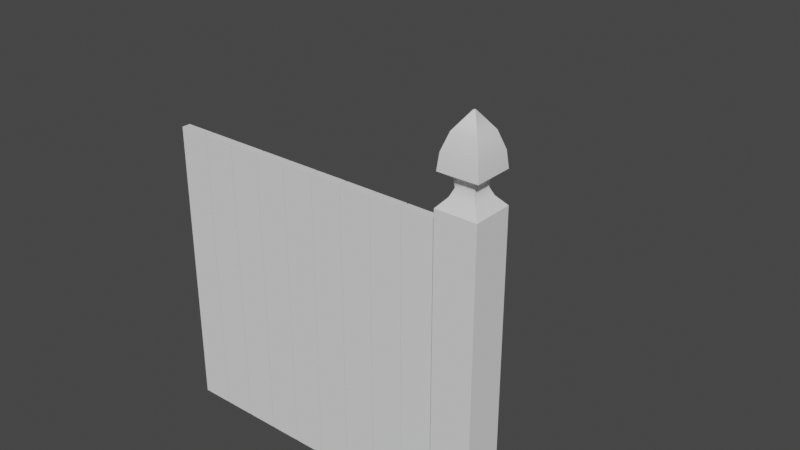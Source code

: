 # Source: Prototype_Models.blend  (saved by Blender 2.80.75; exported with 4.5.12 LTS)
import bpy
from mathutils import Matrix  # noqa: F401  (used for matrix-valued properties, if any)

bpy.ops.wm.read_factory_settings(use_empty=True)
scene = bpy.context.scene
scene.name = 'Scene'

# ---- collections
col_collection = bpy.data.collections.new('Collection'); scene.collection.children.link(col_collection)

# ---- materials (node trees are filled in below, after node groups)
mat_water_drop = bpy.data.materials.new('Water Drop')
mat_water_drop.use_transparent_shadow = False

# ---- node groups
ng_auto_smooth = bpy.data.node_groups.new('Auto Smooth', 'GeometryNodeTree')
_s = ng_auto_smooth.interface.new_socket(name='Geometry', in_out='OUTPUT', socket_type='NodeSocketGeometry')
_s = ng_auto_smooth.interface.new_socket(name='Geometry', in_out='INPUT', socket_type='NodeSocketGeometry')
_s = ng_auto_smooth.interface.new_socket(name='Angle', in_out='INPUT', socket_type='NodeSocketFloat')
_s.subtype = 'ANGLE'
_s.min_value = 0.0
_s.max_value = 3.142
ng_auto_smooth.is_modifier = True
_N = ng_auto_smooth.nodes; _L = ng_auto_smooth.links
n0 = _N.new('NodeGroupOutput'); n0.name = 'Group Output'; n0.location = (480, -100)
n1 = _N.new('NodeGroupInput'); n1.name = 'Group Input'; n1.location = (-420, -300)
n2 = _N.new('NodeGroupInput'); n2.name = 'Group Input.001'; n2.location = (-60, -100)
n3 = _N.new('GeometryNodeSetShadeSmooth'); n3.name = 'Set Shade Smooth'; n3.location = (120, -100)
n3.domain = 'EDGE'
n4 = _N.new('GeometryNodeSetShadeSmooth'); n4.name = 'Set Shade Smooth.001'; n4.location = (300, -100)
n5 = _N.new('GeometryNodeInputMeshEdgeAngle'); n5.name = 'Edge Angle'; n5.location = (-420, -220)
n6 = _N.new('GeometryNodeInputEdgeSmooth'); n6.name = 'Is Edge Smooth'; n6.location = (-60, -160)
n7 = _N.new('GeometryNodeInputShadeSmooth'); n7.name = 'Is Face Smooth'; n7.location = (-240, -340)
n8 = _N.new('FunctionNodeBooleanMath'); n8.name = 'Boolean Math'; n8.location = (-60, -220)
n9 = _N.new('FunctionNodeCompare'); n9.name = 'Compare'; n9.location = (-240, -180)
n9.operation = 'LESS_EQUAL'
_L.new(n5.outputs[0], n9.inputs[0])
_L.new(n4.outputs[0], n0.inputs[0])
_L.new(n1.outputs[1], n9.inputs[1])
_L.new(n9.outputs[0], n8.inputs[0])
_L.new(n7.outputs[0], n8.inputs[1])
_L.new(n2.outputs[0], n3.inputs[0])
_L.new(n6.outputs[0], n3.inputs[1])
_L.new(n3.outputs[0], n4.inputs[0])
_L.new(n8.outputs[0], n3.inputs[2])
n0.is_active_output = True

# ---- material node trees
mat_water_drop.use_nodes = True; mat_water_drop.node_tree.nodes.clear()
_N = mat_water_drop.node_tree.nodes; _L = mat_water_drop.node_tree.links
n0 = _N.new('ShaderNodeOutputMaterial'); n0.name = 'Material Output'; n0.location = (300, 300)
n1 = _N.new('ShaderNodeBsdfPrincipled'); n1.name = 'Principled BSDF'; n1.location = (10, 300)
n1.distribution = 'GGX'
n1.subsurface_method = 'BURLEY'
n1.inputs[0].default_value = (0.1307, 0.4725, 0.8, 1.0)
n1.inputs[3].default_value = 1.45
n1.inputs[27].default_value = (0.0, 0.0, 0.0, 1.0)
n1.inputs[28].default_value = 1.0
_L.new(n1.outputs[0], n0.inputs[0])
n0.is_active_output = True

# ---- world
world_world = bpy.data.worlds.new('World'); scene.world = world_world
world_world.use_nodes = True; world_world.node_tree.nodes.clear()
_N = world_world.node_tree.nodes; _L = world_world.node_tree.links
n0 = _N.new('ShaderNodeOutputWorld'); n0.name = 'World Output'; n0.location = (300, 300)
n1 = _N.new('ShaderNodeBackground'); n1.name = 'Background'; n1.location = (10, 300)
n1.inputs[0].default_value = (0.05088, 0.05088, 0.05088, 1.0)
_L.new(n1.outputs[0], n0.inputs[0])
n0.is_active_output = True
world_world.color = (0.05088, 0.05088, 0.05088)
world_world.use_sun_shadow = False
world_world.sun_shadow_jitter_overblur = 0.0

# ---- meshes
me_cylinder = bpy.data.meshes.new('Cylinder')
me_cylinder.from_pydata([(1.364e-07, 0.004124, -2.899e-07), (1.364e-07, 1.004, -3.336e-07), (1.018e-07, 0.4939, -0.2718), (1.211e-07, 0.05719, -0.1202), (9.732e-08, 0.3689, -0.3092), (9.872e-08, 0.242, -0.2935), (1.076e-07, 0.1326, -0.2271), (0.02344, 0.05719, -0.1178), (0.05303, 0.4939, -0.2666), (0.0443, 0.1326, -0.2227), (0.05725, 0.242, -0.2878), (0.06032, 0.3689, -0.3032), (0.04598, 0.05719, -0.111), (0.104, 0.4939, -0.2511), (0.0869, 0.1326, -0.2098), (0.1123, 0.242, -0.2711), (0.1183, 0.3689, -0.2856), (0.06676, 0.05719, -0.09991), (0.151, 0.4939, -0.226), (0.1262, 0.1326, -0.1888), (0.163, 0.242, -0.244), (0.1718, 0.3689, -0.2571), (0.08496, 0.05719, -0.08496), (0.1922, 0.4939, -0.1922), (0.1606, 0.1326, -0.1606), (0.2075, 0.242, -0.2075), (0.2186, 0.3689, -0.2186), (0.09991, 0.05719, -0.06676), (0.226, 0.4939, -0.151), (0.1888, 0.1326, -0.1262), (0.244, 0.242, -0.163), (0.2571, 0.3689, -0.1718), (0.111, 0.05719, -0.04598), (0.2511, 0.4939, -0.104), (0.2098, 0.1326, -0.0869), (0.2711, 0.242, -0.1123), (0.2856, 0.3689, -0.1183), (0.1178, 0.05719, -0.02344), (0.2666, 0.4939, -0.05303), (0.2227, 0.1326, -0.0443), (0.2878, 0.242, -0.05725), (0.3032, 0.3689, -0.06032), (0.1202, 0.05719, -2.686e-07), (0.2718, 0.4939, -2.579e-07), (0.2271, 0.1326, -2.51e-07), (0.2935, 0.242, -2.434e-07), (0.3092, 0.3689, -2.455e-07), (0.1178, 0.05719, 0.02344), (0.2666, 0.4939, 0.05303), (0.2227, 0.1326, 0.0443), (0.2878, 0.242, 0.05725), (0.3032, 0.3689, 0.06032), (0.111, 0.05719, 0.04598), (0.2511, 0.4939, 0.104), (0.2098, 0.1326, 0.0869), (0.2711, 0.242, 0.1123), (0.2856, 0.3689, 0.1183), (0.09991, 0.05719, 0.06676), (0.226, 0.4939, 0.151), (0.1888, 0.1326, 0.1262), (0.244, 0.242, 0.163), (0.2571, 0.3689, 0.1718), (0.08496, 0.05719, 0.08496), (0.1922, 0.4939, 0.1922), (0.1606, 0.1326, 0.1606), (0.2075, 0.242, 0.2075), (0.2186, 0.3689, 0.2186), (0.06676, 0.05719, 0.09991), (0.151, 0.4939, 0.226), (0.1262, 0.1326, 0.1888), (0.163, 0.242, 0.244), (0.1718, 0.3689, 0.2571), (0.04598, 0.05719, 0.111), (0.104, 0.4939, 0.2511), (0.0869, 0.1326, 0.2098), (0.1123, 0.242, 0.2711), (0.1183, 0.3689, 0.2856), (0.02344, 0.05719, 0.1178), (0.05303, 0.4939, 0.2666), (0.0443, 0.1326, 0.2227), (0.05725, 0.242, 0.2878), (0.06032, 0.3689, 0.3032), (8.193e-08, 0.05719, 0.1202), (1.323e-08, 0.4939, 0.2718), (3.329e-08, 0.1326, 0.2271), (3.26e-09, 0.242, 0.2935), (-3.958e-09, 0.3689, 0.3092), (-0.02344, 0.05719, 0.1178), (-0.05303, 0.4939, 0.2666), (-0.0443, 0.1326, 0.2227), (-0.05725, 0.242, 0.2878), (-0.06032, 0.3689, 0.3032), (-0.04598, 0.05719, 0.111), (-0.104, 0.4939, 0.2511), (-0.0869, 0.1326, 0.2098), (-0.1123, 0.242, 0.2711), (-0.1183, 0.3689, 0.2856), (-0.06676, 0.05719, 0.09991), (-0.151, 0.4939, 0.226), (-0.1262, 0.1326, 0.1888), (-0.163, 0.242, 0.244), (-0.1718, 0.3689, 0.2571), (-0.08496, 0.05719, 0.08496), (-0.1922, 0.4939, 0.1922), (-0.1606, 0.1326, 0.1606), (-0.2075, 0.242, 0.2075), (-0.2186, 0.3689, 0.2186), (-0.09991, 0.05719, 0.06676), (-0.226, 0.4939, 0.151), (-0.1888, 0.1326, 0.1262), (-0.244, 0.242, 0.163), (-0.2571, 0.3689, 0.1718), (-0.111, 0.05719, 0.04598), (-0.2511, 0.4939, 0.104), (-0.2098, 0.1326, 0.0869), (-0.2711, 0.242, 0.1123), (-0.2856, 0.3689, 0.1183), (-0.1178, 0.05719, 0.02344), (-0.2666, 0.4939, 0.05303), (-0.2227, 0.1326, 0.0443), (-0.2878, 0.242, 0.05725), (-0.3032, 0.3689, 0.06032), (-0.1202, 0.05719, -3.756e-07), (-0.2718, 0.4939, -4.999e-07), (-0.2271, 0.1326, -4.526e-07), (-0.2935, 0.242, -5.037e-07), (-0.3092, 0.3689, -5.202e-07), (-0.1178, 0.05719, -0.02344), (-0.2666, 0.4939, -0.05303), (-0.2227, 0.1326, -0.0443), (-0.2878, 0.242, -0.05725), (-0.3032, 0.3689, -0.06032), (-0.111, 0.05719, -0.04598), (-0.2511, 0.4939, -0.104), (-0.2098, 0.1326, -0.0869), (-0.2711, 0.242, -0.1123), (-0.2856, 0.3689, -0.1183), (-0.09991, 0.05719, -0.06676), (-0.226, 0.4939, -0.151), (-0.1888, 0.1326, -0.1262), (-0.244, 0.242, -0.163), (-0.2571, 0.3689, -0.1718), (-0.08496, 0.05719, -0.08496), (-0.1922, 0.4939, -0.1922), (-0.1606, 0.1326, -0.1606), (-0.2075, 0.242, -0.2075), (-0.2186, 0.3689, -0.2186), (-0.06676, 0.05719, -0.09991), (-0.151, 0.4939, -0.226), (-0.1262, 0.1326, -0.1888), (-0.163, 0.242, -0.244), (-0.1718, 0.3689, -0.2571), (-0.04598, 0.05719, -0.111), (-0.104, 0.4939, -0.2511), (-0.0869, 0.1326, -0.2098), (-0.1123, 0.242, -0.2711), (-0.1183, 0.3689, -0.2856), (-0.02344, 0.05719, -0.1178), (-0.05303, 0.4939, -0.2666), (-0.0443, 0.1326, -0.2227), (-0.05725, 0.242, -0.2878), (-0.06032, 0.3689, -0.3032)], [], [(0, 12, 17), (0, 17, 22), (0, 22, 27), (0, 27, 32), (0, 32, 37), (0, 37, 42), (0, 42, 47), (0, 47, 52), (0, 52, 57), (0, 57, 62), (0, 62, 67), (0, 67, 72), (0, 72, 77), (0, 77, 82), (0, 82, 87), (0, 87, 92), (0, 92, 97), (0, 97, 102), (0, 102, 107), (0, 107, 112), (0, 112, 117), (0, 117, 122), (0, 122, 127), (0, 127, 132), (0, 132, 137), (0, 137, 142), (0, 142, 147), (0, 147, 152), (0, 152, 157), (0, 7, 12), (158, 1, 2), (153, 1, 158), (148, 1, 153), (143, 1, 148), (138, 1, 143), (133, 1, 138), (128, 1, 133), (123, 1, 128), (118, 1, 123), (113, 1, 118), (108, 1, 113), (103, 1, 108), (98, 1, 103), (93, 1, 98), (88, 1, 93), (83, 1, 88), (78, 1, 83), (73, 1, 78), (68, 1, 73), (63, 1, 68), (58, 1, 63), (53, 1, 58), (48, 1, 53), (43, 1, 48), (38, 1, 43), (33, 1, 38), (28, 1, 33), (23, 1, 28), (18, 1, 23), (13, 1, 18), (8, 1, 13), (2, 1, 8), (0, 157, 3), (158, 2, 4, 161), (161, 4, 5, 160), (160, 5, 6, 159), (159, 6, 3, 157), (153, 158, 161, 156), (156, 161, 160, 155), (155, 160, 159, 154), (154, 159, 157, 152), (148, 153, 156, 151), (151, 156, 155, 150), (150, 155, 154, 149), (149, 154, 152, 147), (143, 148, 151, 146), (146, 151, 150, 145), (145, 150, 149, 144), (144, 149, 147, 142), (138, 143, 146, 141), (141, 146, 145, 140), (140, 145, 144, 139), (139, 144, 142, 137), (133, 138, 141, 136), (136, 141, 140, 135), (135, 140, 139, 134), (134, 139, 137, 132), (128, 133, 136, 131), (131, 136, 135, 130), (130, 135, 134, 129), (129, 134, 132, 127), (123, 128, 131, 126), (126, 131, 130, 125), (125, 130, 129, 124), (124, 129, 127, 122), (118, 123, 126, 121), (121, 126, 125, 120), (120, 125, 124, 119), (119, 124, 122, 117), (113, 118, 121, 116), (116, 121, 120, 115), (115, 120, 119, 114), (114, 119, 117, 112), (108, 113, 116, 111), (111, 116, 115, 110), (110, 115, 114, 109), (109, 114, 112, 107), (103, 108, 111, 106), (106, 111, 110, 105), (105, 110, 109, 104), (104, 109, 107, 102), (98, 103, 106, 101), (101, 106, 105, 100), (100, 105, 104, 99), (99, 104, 102, 97), (93, 98, 101, 96), (96, 101, 100, 95), (95, 100, 99, 94), (94, 99, 97, 92), (88, 93, 96, 91), (91, 96, 95, 90), (90, 95, 94, 89), (89, 94, 92, 87), (83, 88, 91, 86), (86, 91, 90, 85), (85, 90, 89, 84), (84, 89, 87, 82), (78, 83, 86, 81), (81, 86, 85, 80), (80, 85, 84, 79), (79, 84, 82, 77), (73, 78, 81, 76), (76, 81, 80, 75), (75, 80, 79, 74), (74, 79, 77, 72), (68, 73, 76, 71), (71, 76, 75, 70), (70, 75, 74, 69), (69, 74, 72, 67), (63, 68, 71, 66), (66, 71, 70, 65), (65, 70, 69, 64), (64, 69, 67, 62), (58, 63, 66, 61), (61, 66, 65, 60), (60, 65, 64, 59), (59, 64, 62, 57), (53, 58, 61, 56), (56, 61, 60, 55), (55, 60, 59, 54), (54, 59, 57, 52), (48, 53, 56, 51), (51, 56, 55, 50), (50, 55, 54, 49), (49, 54, 52, 47), (43, 48, 51, 46), (46, 51, 50, 45), (45, 50, 49, 44), (44, 49, 47, 42), (38, 43, 46, 41), (41, 46, 45, 40), (40, 45, 44, 39), (39, 44, 42, 37), (33, 38, 41, 36), (36, 41, 40, 35), (35, 40, 39, 34), (34, 39, 37, 32), (28, 33, 36, 31), (31, 36, 35, 30), (30, 35, 34, 29), (29, 34, 32, 27), (23, 28, 31, 26), (26, 31, 30, 25), (25, 30, 29, 24), (24, 29, 27, 22), (18, 23, 26, 21), (21, 26, 25, 20), (20, 25, 24, 19), (19, 24, 22, 17), (13, 18, 21, 16), (16, 21, 20, 15), (15, 20, 19, 14), (14, 19, 17, 12), (8, 13, 16, 11), (11, 16, 15, 10), (10, 15, 14, 9), (9, 14, 12, 7), (2, 8, 11, 4), (4, 11, 10, 5), (5, 10, 9, 6), (6, 9, 7, 3), (0, 3, 7)])
me_cylinder.polygons.foreach_set('use_smooth', [True] * 192)
_uv = me_cylinder.uv_layers.new(name='UVMap')
_uv.uv.foreach_set('vector', [0.9375, 0.5, 0.9375, 0.5293, 0.9288, 0.5293, 0.9062, 0.5, 0.9062, 0.5293, 0.8975, 0.5293, 0.875, 0.5, 0.875, 0.5293, 0.8663, 0.5293, 0.8438, 0.5, 0.8438, 0.5293, 0.835, 0.5293, 0.8125, 0.5, 0.8125, 0.5293, 0.8038, 0.5293, 0.7812, 0.5, 0.7812, 0.5293, 0.7725, 0.5293, 0.75, 0.5, 0.75, 0.5293, 0.7413, 0.5293, 0.7188, 0.5, 0.7188, 0.5293, 0.71, 0.5293, 0.6875, 0.5, 0.6875, 0.5293, 0.6788, 0.5293, 0.6562, 0.5, 0.6562, 0.5293, 0.6475, 0.5293, 0.625, 0.5, 0.625, 0.5293, 0.6163, 0.5293, 0.5938, 0.5, 0.5938, 0.5293, 0.585, 0.5293, 0.5625, 0.5, 0.5625, 0.5293, 0.5538, 0.5293, 0.5312, 0.5, 0.5312, 0.5293, 0.5225, 0.5293, 0.5, 0.5, 0.5, 0.5293, 0.4913, 0.5293, 0.4688, 0.5, 0.4688, 0.5293, 0.46, 0.5293, 0.4375, 0.5, 0.4375, 0.5293, 0.4288, 0.5293, 0.4062, 0.5, 0.4062, 0.5293, 0.3975, 0.5293, 0.375, 0.5, 0.375, 0.5293, 0.3663, 0.5293, 0.3438, 0.5, 0.3438, 0.5293, 0.335, 0.5293, 0.3125, 0.5, 0.3125, 0.5293, 0.3038, 0.5293, 0.2812, 0.5, 0.2812, 0.5293, 0.2725, 0.5293, 0.25, 0.5, 0.25, 0.5293, 0.2413, 0.5293, 0.2188, 0.5, 0.2188, 0.5293, 0.21, 0.5293, 0.1875, 0.5, 0.1875, 0.5293, 0.1788, 0.5293, 0.1562, 0.5, 0.1562, 0.5293, 0.1475, 0.5293, 0.125, 0.5, 0.125, 0.5293, 0.1163, 0.5293, 0.09375, 0.5, 0.09375, 0.5293, 0.08504, 0.5293, 0.0625, 0.5, 0.0625, 0.5293, 0.05379, 0.5293, 0.9688, 0.5, 0.9688, 0.5293, 0.96, 0.5293, 0.0197, 0.7511, 0.0, 1.0, 0.0, 0.7511, 0.05095, 0.7511, 0.03125, 1.0, 0.03125, 0.7511, 0.0822, 0.7511, 0.0625, 1.0, 0.0625, 0.7511, 0.1134, 0.7511, 0.09375, 1.0, 0.09375, 0.7511, 0.1447, 0.7511, 0.125, 1.0, 0.125, 0.7511, 0.1759, 0.7511, 0.1562, 1.0, 0.1563, 0.7511, 0.2072, 0.7511, 0.1875, 1.0, 0.1875, 0.7511, 0.2384, 0.7511, 0.2188, 1.0, 0.2188, 0.7511, 0.2697, 0.7511, 0.25, 1.0, 0.25, 0.7511, 0.3009, 0.7511, 0.2812, 1.0, 0.2812, 0.7511, 0.3322, 0.7511, 0.3125, 1.0, 0.3125, 0.7511, 0.3634, 0.7511, 0.3438, 1.0, 0.3438, 0.7511, 0.3947, 0.7511, 0.375, 1.0, 0.375, 0.7511, 0.4259, 0.7511, 0.4062, 1.0, 0.4062, 0.7511, 0.4572, 0.7511, 0.4375, 1.0, 0.4375, 0.7511, 0.4884, 0.7511, 0.4688, 1.0, 0.4688, 0.7511, 0.5197, 0.7511, 0.5, 1.0, 0.5, 0.7511, 0.5509, 0.7511, 0.5312, 1.0, 0.5312, 0.7511, 0.5822, 0.7511, 0.5625, 1.0, 0.5625, 0.7511, 0.6134, 0.7511, 0.5938, 1.0, 0.5938, 0.7511, 0.6447, 0.7511, 0.625, 1.0, 0.625, 0.7511, 0.6759, 0.7511, 0.6562, 1.0, 0.6562, 0.7511, 0.7072, 0.7511, 0.6875, 1.0, 0.6875, 0.7511, 0.7384, 0.7511, 0.7188, 1.0, 0.7188, 0.7511, 0.7697, 0.7511, 0.75, 1.0, 0.75, 0.7511, 0.8009, 0.7511, 0.7812, 1.0, 0.7812, 0.7511, 0.8322, 0.7511, 0.8125, 1.0, 0.8125, 0.7511, 0.8634, 0.7511, 0.8438, 1.0, 0.8438, 0.7511, 0.8947, 0.7511, 0.875, 1.0, 0.875, 0.7511, 0.9259, 0.7511, 0.9062, 1.0, 0.9062, 0.7511, 0.9572, 0.7511, 0.9375, 1.0, 0.9375, 0.7511, 0.9884, 0.7511, 0.9688, 1.0, 0.9688, 0.7511, 0.03125, 0.5, 0.03125, 0.5293, 0.02254, 0.5293, 0.0197, 0.7511, 0.0, 0.7511, 0.0008273, 0.696, 0.02323, 0.696, 0.02323, 0.696, 0.0008273, 0.696, 0.004993, 0.6051, 0.02626, 0.6051, 0.02626, 0.6051, 0.004993, 0.6051, 0.01442, 0.5579, 0.03087, 0.5579, 0.03087, 0.5579, 0.01442, 0.5579, 0.02254, 0.5293, 0.03125, 0.5293, 0.05095, 0.7511, 0.03125, 0.7511, 0.03208, 0.696, 0.05448, 0.696, 0.05448, 0.696, 0.03208, 0.696, 0.03624, 0.6051, 0.05751, 0.6051, 0.05751, 0.6051, 0.03624, 0.6051, 0.04567, 0.5579, 0.06212, 0.5579, 0.06212, 0.5579, 0.04567, 0.5579, 0.05379, 0.5293, 0.0625, 0.5293, 0.0822, 0.7511, 0.0625, 0.7511, 0.06333, 0.696, 0.08573, 0.696, 0.08573, 0.696, 0.06333, 0.696, 0.06749, 0.6051, 0.08876, 0.6051, 0.08876, 0.6051, 0.06749, 0.6051, 0.07692, 0.5579, 0.09337, 0.5579, 0.09337, 0.5579, 0.07692, 0.5579, 0.08504, 0.5293, 0.09375, 0.5293, 0.1134, 0.7511, 0.09375, 0.7511, 0.09458, 0.696, 0.117, 0.696, 0.117, 0.696, 0.09458, 0.696, 0.09874, 0.6051, 0.12, 0.6051, 0.12, 0.6051, 0.09874, 0.6051, 0.1082, 0.5579, 0.1246, 0.5579, 0.1246, 0.5579, 0.1082, 0.5579, 0.1163, 0.5293, 0.125, 0.5293, 0.1447, 0.7511, 0.125, 0.7511, 0.1258, 0.696, 0.1482, 0.696, 0.1482, 0.696, 0.1258, 0.696, 0.13, 0.6051, 0.1513, 0.6051, 0.1513, 0.6051, 0.13, 0.6051, 0.1394, 0.5579, 0.1559, 0.5579, 0.1559, 0.5579, 0.1394, 0.5579, 0.1475, 0.5293, 0.1562, 0.5293, 0.1759, 0.7511, 0.1563, 0.7511, 0.1571, 0.696, 0.1795, 0.696, 0.1795, 0.696, 0.1571, 0.696, 0.1612, 0.6051, 0.1825, 0.6051, 0.1825, 0.6051, 0.1612, 0.6051, 0.1707, 0.5579, 0.1871, 0.5579, 0.1871, 0.5579, 0.1707, 0.5579, 0.1788, 0.5293, 0.1875, 0.5293, 0.2072, 0.7511, 0.1875, 0.7511, 0.1883, 0.696, 0.2107, 0.696, 0.2107, 0.696, 0.1883, 0.696, 0.1925, 0.6051, 0.2138, 0.6051, 0.2138, 0.6051, 0.1925, 0.6051, 0.2019, 0.5579, 0.2184, 0.5579, 0.2184, 0.5579, 0.2019, 0.5579, 0.21, 0.5293, 0.2188, 0.5293, 0.2384, 0.7511, 0.2188, 0.7511, 0.2196, 0.696, 0.242, 0.696, 0.242, 0.696, 0.2196, 0.696, 0.2237, 0.6051, 0.245, 0.6051, 0.245, 0.6051, 0.2237, 0.6051, 0.2332, 0.5579, 0.2496, 0.5579, 0.2496, 0.5579, 0.2332, 0.5579, 0.2413, 0.5293, 0.25, 0.5293, 0.2697, 0.7511, 0.25, 0.7511, 0.2508, 0.696, 0.2732, 0.696, 0.2732, 0.696, 0.2508, 0.696, 0.255, 0.6051, 0.2763, 0.6051, 0.2763, 0.6051, 0.255, 0.6051, 0.2644, 0.5579, 0.2809, 0.5579, 0.2809, 0.5579, 0.2644, 0.5579, 0.2725, 0.5293, 0.2812, 0.5293, 0.3009, 0.7511, 0.2812, 0.7511, 0.2821, 0.696, 0.3045, 0.696, 0.3045, 0.696, 0.2821, 0.696, 0.2862, 0.6051, 0.3075, 0.6051, 0.3075, 0.6051, 0.2862, 0.6051, 0.2957, 0.5579, 0.3121, 0.5579, 0.3121, 0.5579, 0.2957, 0.5579, 0.3038, 0.5293, 0.3125, 0.5293, 0.3322, 0.7511, 0.3125, 0.7511, 0.3133, 0.696, 0.3357, 0.696, 0.3357, 0.696, 0.3133, 0.696, 0.3175, 0.6051, 0.3388, 0.6051, 0.3388, 0.6051, 0.3175, 0.6051, 0.3269, 0.5579, 0.3434, 0.5579, 0.3434, 0.5579, 0.3269, 0.5579, 0.335, 0.5293, 0.3438, 0.5293, 0.3634, 0.7511, 0.3438, 0.7511, 0.3446, 0.696, 0.367, 0.696, 0.367, 0.696, 0.3446, 0.696, 0.3487, 0.6051, 0.37, 0.6051, 0.37, 0.6051, 0.3487, 0.6051, 0.3582, 0.5579, 0.3746, 0.5579, 0.3746, 0.5579, 0.3582, 0.5579, 0.3663, 0.5293, 0.375, 0.5293, 0.3947, 0.7511, 0.375, 0.7511, 0.3758, 0.696, 0.3982, 0.696, 0.3982, 0.696, 0.3758, 0.696, 0.38, 0.6051, 0.4013, 0.6051, 0.4013, 0.6051, 0.38, 0.6051, 0.3894, 0.5579, 0.4059, 0.5579, 0.4059, 0.5579, 0.3894, 0.5579, 0.3975, 0.5293, 0.4062, 0.5293, 0.4259, 0.7511, 0.4062, 0.7511, 0.4071, 0.696, 0.4295, 0.696, 0.4295, 0.696, 0.4071, 0.696, 0.4112, 0.6051, 0.4325, 0.6051, 0.4325, 0.6051, 0.4112, 0.6051, 0.4207, 0.5579, 0.4371, 0.5579, 0.4371, 0.5579, 0.4207, 0.5579, 0.4288, 0.5293, 0.4375, 0.5293, 0.4572, 0.7511, 0.4375, 0.7511, 0.4383, 0.696, 0.4607, 0.696, 0.4607, 0.696, 0.4383, 0.696, 0.4425, 0.6051, 0.4638, 0.6051, 0.4638, 0.6051, 0.4425, 0.6051, 0.4519, 0.5579, 0.4684, 0.5579, 0.4684, 0.5579, 0.4519, 0.5579, 0.46, 0.5293, 0.4688, 0.5293, 0.4884, 0.7511, 0.4688, 0.7511, 0.4696, 0.696, 0.492, 0.696, 0.492, 0.696, 0.4696, 0.696, 0.4737, 0.6051, 0.495, 0.6051, 0.495, 0.6051, 0.4737, 0.6051, 0.4832, 0.5579, 0.4996, 0.5579, 0.4996, 0.5579, 0.4832, 0.5579, 0.4913, 0.5293, 0.5, 0.5293, 0.5197, 0.7511, 0.5, 0.7511, 0.5008, 0.696, 0.5232, 0.696, 0.5232, 0.696, 0.5008, 0.696, 0.505, 0.6051, 0.5263, 0.6051, 0.5263, 0.6051, 0.505, 0.6051, 0.5144, 0.5579, 0.5309, 0.5579, 0.5309, 0.5579, 0.5144, 0.5579, 0.5225, 0.5293, 0.5312, 0.5293, 0.5509, 0.7511, 0.5312, 0.7511, 0.5321, 0.696, 0.5545, 0.696, 0.5545, 0.696, 0.5321, 0.696, 0.5362, 0.6051, 0.5575, 0.6051, 0.5575, 0.6051, 0.5362, 0.6051, 0.5457, 0.5579, 0.5621, 0.5579, 0.5621, 0.5579, 0.5457, 0.5579, 0.5538, 0.5293, 0.5625, 0.5293, 0.5822, 0.7511, 0.5625, 0.7511, 0.5633, 0.696, 0.5857, 0.696, 0.5857, 0.696, 0.5633, 0.696, 0.5675, 0.6051, 0.5888, 0.6051, 0.5888, 0.6051, 0.5675, 0.6051, 0.5769, 0.5579, 0.5934, 0.5579, 0.5934, 0.5579, 0.5769, 0.5579, 0.585, 0.5293, 0.5938, 0.5293, 0.6134, 0.7511, 0.5938, 0.7511, 0.5946, 0.696, 0.617, 0.696, 0.617, 0.696, 0.5946, 0.696, 0.5987, 0.6051, 0.62, 0.6051, 0.62, 0.6051, 0.5987, 0.6051, 0.6082, 0.5579, 0.6246, 0.5579, 0.6246, 0.5579, 0.6082, 0.5579, 0.6163, 0.5293, 0.625, 0.5293, 0.6447, 0.7511, 0.625, 0.7511, 0.6258, 0.696, 0.6482, 0.696, 0.6482, 0.696, 0.6258, 0.696, 0.63, 0.6051, 0.6513, 0.6051, 0.6513, 0.6051, 0.63, 0.6051, 0.6394, 0.5579, 0.6559, 0.5579, 0.6559, 0.5579, 0.6394, 0.5579, 0.6475, 0.5293, 0.6562, 0.5293, 0.6759, 0.7511, 0.6562, 0.7511, 0.6571, 0.696, 0.6795, 0.696, 0.6795, 0.696, 0.6571, 0.696, 0.6612, 0.6051, 0.6825, 0.6051, 0.6825, 0.6051, 0.6612, 0.6051, 0.6707, 0.5579, 0.6871, 0.5579, 0.6871, 0.5579, 0.6707, 0.5579, 0.6788, 0.5293, 0.6875, 0.5293, 0.7072, 0.7511, 0.6875, 0.7511, 0.6883, 0.696, 0.7107, 0.696, 0.7107, 0.696, 0.6883, 0.696, 0.6925, 0.6051, 0.7138, 0.6051, 0.7138, 0.6051, 0.6925, 0.6051, 0.7019, 0.5579, 0.7184, 0.5579, 0.7184, 0.5579, 0.7019, 0.5579, 0.71, 0.5293, 0.7188, 0.5293, 0.7384, 0.7511, 0.7188, 0.7511, 0.7196, 0.696, 0.742, 0.696, 0.742, 0.696, 0.7196, 0.696, 0.7237, 0.6051, 0.745, 0.6051, 0.745, 0.6051, 0.7237, 0.6051, 0.7332, 0.5579, 0.7496, 0.5579, 0.7496, 0.5579, 0.7332, 0.5579, 0.7413, 0.5293, 0.75, 0.5293, 0.7697, 0.7511, 0.75, 0.7511, 0.7508, 0.696, 0.7732, 0.696, 0.7732, 0.696, 0.7508, 0.696, 0.755, 0.6051, 0.7763, 0.6051, 0.7763, 0.6051, 0.755, 0.6051, 0.7644, 0.5579, 0.7809, 0.5579, 0.7809, 0.5579, 0.7644, 0.5579, 0.7725, 0.5293, 0.7812, 0.5293, 0.8009, 0.7511, 0.7812, 0.7511, 0.7821, 0.696, 0.8045, 0.696, 0.8045, 0.696, 0.7821, 0.696, 0.7862, 0.6051, 0.8075, 0.6051, 0.8075, 0.6051, 0.7862, 0.6051, 0.7957, 0.5579, 0.8121, 0.5579, 0.8121, 0.5579, 0.7957, 0.5579, 0.8038, 0.5293, 0.8125, 0.5293, 0.8322, 0.7511, 0.8125, 0.7511, 0.8133, 0.696, 0.8357, 0.696, 0.8357, 0.696, 0.8133, 0.696, 0.8175, 0.6051, 0.8388, 0.6051, 0.8388, 0.6051, 0.8175, 0.6051, 0.8269, 0.5579, 0.8434, 0.5579, 0.8434, 0.5579, 0.8269, 0.5579, 0.835, 0.5293, 0.8438, 0.5293, 0.8634, 0.7511, 0.8438, 0.7511, 0.8446, 0.696, 0.867, 0.696, 0.867, 0.696, 0.8446, 0.696, 0.8487, 0.6051, 0.87, 0.6051, 0.87, 0.6051, 0.8487, 0.6051, 0.8582, 0.5579, 0.8746, 0.5579, 0.8746, 0.5579, 0.8582, 0.5579, 0.8663, 0.5293, 0.875, 0.5293, 0.8947, 0.7511, 0.875, 0.7511, 0.8758, 0.696, 0.8982, 0.696, 0.8982, 0.696, 0.8758, 0.696, 0.88, 0.6051, 0.9013, 0.6051, 0.9013, 0.6051, 0.88, 0.6051, 0.8894, 0.5579, 0.9059, 0.5579, 0.9059, 0.5579, 0.8894, 0.5579, 0.8975, 0.5293, 0.9062, 0.5293, 0.9259, 0.7511, 0.9062, 0.7511, 0.9071, 0.696, 0.9295, 0.696, 0.9295, 0.696, 0.9071, 0.696, 0.9112, 0.6051, 0.9325, 0.6051, 0.9325, 0.6051, 0.9112, 0.6051, 0.9207, 0.5579, 0.9371, 0.5579, 0.9371, 0.5579, 0.9207, 0.5579, 0.9288, 0.5293, 0.9375, 0.5293, 0.9572, 0.7511, 0.9375, 0.7511, 0.9383, 0.696, 0.9607, 0.696, 0.9607, 0.696, 0.9383, 0.696, 0.9425, 0.6051, 0.9638, 0.6051, 0.9638, 0.6051, 0.9425, 0.6051, 0.9519, 0.5579, 0.9684, 0.5579, 0.9684, 0.5579, 0.9519, 0.5579, 0.96, 0.5293, 0.9688, 0.5293, 0.9884, 0.7511, 0.9688, 0.7511, 0.9696, 0.696, 0.992, 0.696, 0.992, 0.696, 0.9696, 0.696, 0.9737, 0.6051, 0.995, 0.6051, 0.995, 0.6051, 0.9737, 0.6051, 0.9832, 0.5579, 0.9996, 0.5579, 0.9996, 0.5579, 0.9832, 0.5579, 0.9913, 0.5293, 1.0, 0.5293, 1.0, 0.5, 1.0, 0.5293, 0.9913, 0.5293])
me_cylinder.materials.append(mat_water_drop)
me_cylinder.use_remesh_preserve_volume = False
me_cylinder.use_remesh_preserve_attributes = False
me_cylinder.use_mirror_vertex_groups = False
me_cylinder.update()
me_cube_002 = bpy.data.meshes.new('Cube.002')
me_cube_002.from_pydata([(0.0, 1.709e-09, 0.0391), (0.0, 2.697, 0.0391), (0.0, -1.709e-09, -0.0391), (0.0, 2.697, -0.0391), (-0.29, 1.709e-09, 0.0391), (-0.29, 2.697, 0.0391), (-0.29, -1.709e-09, -0.0391), (-0.29, 2.697, -0.0391)], [], [(0, 2, 3, 1), (2, 6, 7, 3), (6, 4, 5, 7), (4, 0, 1, 5), (2, 0, 4, 6), (7, 5, 1, 3)])
_uv = me_cube_002.uv_layers.new(name='UVMap')
_uv.uv.foreach_set('vector', [0.375, 0.0, 0.375, 0.25, 0.625, 0.25, 0.625, 0.0, 0.375, 0.25, 0.375, 0.5, 0.625, 0.5, 0.625, 0.25, 0.375, 0.5, 0.375, 0.75, 0.625, 0.75, 0.625, 0.5, 0.375, 0.75, 0.375, 1.0, 0.625, 1.0, 0.625, 0.75, 0.125, 0.5, 0.125, 0.75, 0.375, 0.75, 0.375, 0.5, 0.625, 0.5, 0.625, 0.75, 0.875, 0.75, 0.875, 0.5])
me_cube_002.use_remesh_preserve_volume = False
me_cube_002.use_remesh_preserve_attributes = False
me_cube_002.use_mirror_vertex_groups = False
me_cube_002.update()
me_cube_003 = bpy.data.meshes.new('Cube.003')
me_cube_003.from_pydata([(-0.5, -0.5, 0.0), (-0.5, -0.5, 1.0), (-0.5, 0.5, 0.0), (-0.5, 0.5, 1.0), (0.5, -0.5, 0.0), (0.5, -0.5, 1.0), (0.5, 0.5, 0.0), (0.5, 0.5, 1.0)], [], [(0, 1, 3, 2), (2, 3, 7, 6), (6, 7, 5, 4), (4, 5, 1, 0), (2, 6, 4, 0), (7, 3, 1, 5)])
_uv = me_cube_003.uv_layers.new(name='UVMap')
_uv.uv.foreach_set('vector', [0.375, 0.0, 0.625, 0.0, 0.625, 0.25, 0.375, 0.25, 0.375, 0.25, 0.625, 0.25, 0.625, 0.5, 0.375, 0.5, 0.375, 0.5, 0.625, 0.5, 0.625, 0.75, 0.375, 0.75, 0.375, 0.75, 0.625, 0.75, 0.625, 1.0, 0.375, 1.0, 0.125, 0.5, 0.375, 0.5, 0.375, 0.75, 0.125, 0.75, 0.625, 0.5, 0.875, 0.5, 0.875, 0.75, 0.625, 0.75])
me_cube_003.use_remesh_preserve_volume = False
me_cube_003.use_remesh_preserve_attributes = False
me_cube_003.use_mirror_vertex_groups = False
me_cube_003.update()
me_cube_004 = bpy.data.meshes.new('Cube.004')
me_cube_004.from_pydata([(-0.1828, 7.989e-09, 0.1828), (-0.1828, 2.87, 0.1828), (-0.1828, -7.989e-09, -0.1828), (-0.1828, 2.87, -0.1828), (0.1828, 7.989e-09, 0.1828), (0.1828, 2.87, 0.1828), (0.1828, -7.989e-09, -0.1828), (0.1828, 2.87, -0.1828), (-0.1118, 2.952, 0.1118), (-0.1118, 2.952, -0.1118), (0.1118, 2.952, -0.1118), (0.1118, 2.952, 0.1118), (-0.08269, 3.02, 0.08269), (-0.08269, 3.02, -0.08269), (0.08269, 3.02, -0.08269), (0.08269, 3.02, 0.08269), (-0.09173, 3.093, 0.09173), (-0.09173, 3.093, -0.09173), (0.09173, 3.093, -0.09173), (0.09173, 3.093, 0.09173), (-0.1748, 3.148, 0.1748), (-0.1748, 3.148, -0.1748), (0.1748, 3.148, -0.1748), (0.1748, 3.148, 0.1748), (-0.16, 3.289, 0.16), (-0.16, 3.289, -0.16), (0.16, 3.289, -0.16), (0.16, 3.289, 0.16), (-0.007477, 3.583, 0.007477), (-0.007477, 3.583, -0.007477), (0.007477, 3.583, -0.007477), (0.007477, 3.583, 0.007477), (0.1115, 3.436, 0.1115), (-0.1115, 3.436, 0.1115), (-0.1115, 3.436, -0.1115), (0.1115, 3.436, -0.1115)], [], [(0, 1, 3, 2), (2, 3, 7, 6), (6, 7, 5, 4), (4, 5, 1, 0), (2, 6, 4, 0), (7, 3, 9, 10), (11, 10, 14, 15), (5, 7, 10, 11), (3, 1, 8, 9), (1, 5, 11, 8), (13, 12, 16, 17), (9, 8, 12, 13), (8, 11, 15, 12), (10, 9, 13, 14), (16, 19, 23, 20), (12, 15, 19, 16), (14, 13, 17, 18), (15, 14, 18, 19), (23, 22, 26, 27), (18, 17, 21, 22), (19, 18, 22, 23), (17, 16, 20, 21), (33, 32, 31, 28), (21, 20, 24, 25), (20, 23, 27, 24), (22, 21, 25, 26), (30, 29, 28, 31), (35, 34, 29, 30), (32, 35, 30, 31), (34, 33, 28, 29), (25, 24, 33, 34), (27, 26, 35, 32), (26, 25, 34, 35), (24, 27, 32, 33)])
me_cube_004.polygons.foreach_set('use_smooth', [True] * 34)
_k = set([(1, 3), (1, 5), (3, 7), (5, 7), (20, 21), (20, 23), (21, 22), (22, 23)])
me_cube_004.attributes.new('sharp_edge', 'BOOLEAN', 'EDGE').data.foreach_set('value', [ (min(e.vertices), max(e.vertices)) in _k for e in me_cube_004.edges])
_uv = me_cube_004.uv_layers.new(name='UVMap')
_uv.uv.foreach_set('vector', [0.375, 0.0, 0.625, 0.0, 0.625, 0.25, 0.375, 0.25, 0.375, 0.25, 0.625, 0.25, 0.625, 0.5, 0.375, 0.5, 0.375, 0.5, 0.625, 0.5, 0.625, 0.75, 0.375, 0.75, 0.375, 0.75, 0.625, 0.75, 0.625, 1.0, 0.375, 1.0, 0.125, 0.5, 0.375, 0.5, 0.375, 0.75, 0.125, 0.75, 0.625, 0.5, 0.625, 0.25, 0.625, 0.25, 0.625, 0.5, 0.625, 0.75, 0.625, 0.5, 0.625, 0.5, 0.625, 0.75, 0.625, 0.75, 0.625, 0.5, 0.625, 0.5, 0.625, 0.75, 0.625, 0.25, 0.625, 0.0, 0.625, 0.0, 0.625, 0.25, 0.625, 1.0, 0.625, 0.75, 0.625, 0.75, 0.625, 1.0, 0.625, 0.25, 0.625, 0.0, 0.625, 0.0, 0.625, 0.25, 0.625, 0.25, 0.625, 0.0, 0.625, 0.0, 0.625, 0.25, 0.625, 1.0, 0.625, 0.75, 0.625, 0.75, 0.625, 1.0, 0.625, 0.5, 0.625, 0.25, 0.625, 0.25, 0.625, 0.5, 0.625, 1.0, 0.625, 0.75, 0.625, 0.75, 0.625, 1.0, 0.625, 1.0, 0.625, 0.75, 0.625, 0.75, 0.625, 1.0, 0.625, 0.5, 0.625, 0.25, 0.625, 0.25, 0.625, 0.5, 0.625, 0.75, 0.625, 0.5, 0.625, 0.5, 0.625, 0.75, 0.625, 0.75, 0.625, 0.5, 0.625, 0.5, 0.625, 0.75, 0.625, 0.5, 0.625, 0.25, 0.625, 0.25, 0.625, 0.5, 0.625, 0.75, 0.625, 0.5, 0.625, 0.5, 0.625, 0.75, 0.625, 0.25, 0.625, 0.0, 0.625, 0.0, 0.625, 0.25, 0.625, 1.0, 0.625, 0.75, 0.625, 0.75, 0.625, 1.0, 0.625, 0.25, 0.625, 0.0, 0.625, 0.0, 0.625, 0.25, 0.625, 1.0, 0.625, 0.75, 0.625, 0.75, 0.625, 1.0, 0.625, 0.5, 0.625, 0.25, 0.625, 0.25, 0.625, 0.5, 0.625, 0.5, 0.875, 0.5, 0.875, 0.75, 0.625, 0.75, 0.625, 0.5, 0.625, 0.25, 0.625, 0.25, 0.625, 0.5, 0.625, 0.75, 0.625, 0.5, 0.625, 0.5, 0.625, 0.75, 0.625, 0.25, 0.625, 0.0, 0.625, 0.0, 0.625, 0.25, 0.625, 0.25, 0.625, 0.0, 0.625, 0.0, 0.625, 0.25, 0.625, 0.75, 0.625, 0.5, 0.625, 0.5, 0.625, 0.75, 0.625, 0.5, 0.625, 0.25, 0.625, 0.25, 0.625, 0.5, 0.625, 1.0, 0.625, 0.75, 0.625, 0.75, 0.625, 1.0])
me_cube_004.use_remesh_preserve_volume = False
me_cube_004.use_remesh_preserve_attributes = False
me_cube_004.use_mirror_vertex_groups = False
me_cube_004.update()
me_cylinder_001 = bpy.data.meshes.new('Cylinder.001')
me_cylinder_001.from_pydata([(1.725e-08, 0.07556, 0.07556), (1.725e-08, 0.05343, 0.09255), (1.725e-08, 0.02766, 0.1032), (1.725e-08, 1.432e-08, 0.1069), (1.725e-08, -0.02766, 0.1032), (1.725e-08, -0.05343, 0.09255), (1.725e-08, -0.07556, 0.07556), (1.725e-08, -0.09255, 0.05343), (1.725e-08, -0.1032, 0.02766), (-0.01058, 0.1032, 0.02555), (-0.02045, 0.09255, 0.04936), (-0.02892, 0.07556, 0.06981), (-0.03542, 0.05343, 0.0855), (-0.0395, 0.02766, 0.09537), (-0.0409, 1.432e-08, 0.09873), (-0.0395, -0.02766, 0.09537), (-0.03542, -0.05343, 0.0855), (-0.02892, -0.07556, 0.06981), (-0.02045, -0.09255, 0.04936), (-0.01058, -0.1032, 0.02555), (4.705e-08, 0.1069, -2.98e-08), (-0.01956, 0.1032, 0.01956), (-0.03778, 0.09255, 0.03778), (-0.05343, 0.07556, 0.05343), (-0.06544, 0.05343, 0.06544), (-0.07299, 0.02766, 0.07299), (-0.07556, 1.432e-08, 0.07556), (-0.07299, -0.02766, 0.07299), (-0.06544, -0.05343, 0.06544), (-0.05343, -0.07556, 0.05343), (-0.03778, -0.09255, 0.03778), (-0.01956, -0.1032, 0.01956), (-0.02555, 0.1032, 0.01058), (-0.04936, 0.09255, 0.02045), (-0.06981, 0.07556, 0.02892), (-0.0855, 0.05343, 0.03542), (-0.09537, 0.02766, 0.0395), (-0.09873, 1.432e-08, 0.0409), (-0.09537, -0.02766, 0.0395), (-0.0855, -0.05343, 0.03542), (-0.06981, -0.07556, 0.02892), (-0.04936, -0.09255, 0.02045), (-0.02555, -0.1032, 0.01058), (-0.02766, 0.1032, 0.0), (-0.05343, 0.09255, 0.0), (-0.07556, 0.07556, -2.98e-08), (-0.09255, 0.05343, -2.98e-08), (-0.1032, 0.02766, -2.98e-08), (-0.1069, -1.549e-08, -2.98e-08), (-0.1032, -0.02766, -2.98e-08), (-0.09255, -0.05343, 2.98e-08), (-0.07556, -0.07556, 0.0), (-0.05343, -0.09255, 2.98e-08), (-0.02766, -0.1032, 0.0), (-0.02555, 0.1032, -0.01058), (-0.04936, 0.09255, -0.02045), (-0.06981, 0.07556, -0.02892), (-0.0855, 0.05343, -0.03542), (-0.09537, 0.02766, -0.0395), (-0.09873, 1.432e-08, -0.0409), (-0.09537, -0.02766, -0.0395), (-0.0855, -0.05343, -0.03542), (-0.06981, -0.07556, -0.02892), (-0.04936, -0.09255, -0.02045), (-0.02555, -0.1032, -0.01058), (-0.01956, 0.1032, -0.01956), (-0.03778, 0.09255, -0.03778), (-0.05343, 0.07556, -0.05343), (-0.06544, 0.05343, -0.06544), (-0.07299, 0.02766, -0.07299), (-0.07556, 1.432e-08, -0.07556), (-0.07299, -0.02766, -0.07299), (-0.06544, -0.05343, -0.06544), (-0.05343, -0.07556, -0.05343), (-0.03778, -0.09255, -0.03778), (-0.01956, -0.1032, -0.01956), (-0.01058, 0.1032, -0.02555), (-0.02045, 0.09255, -0.04936), (-0.02892, 0.07556, -0.06981), (-0.03542, 0.05343, -0.0855), (-0.0395, 0.02766, -0.09537), (-0.0409, 1.432e-08, -0.09873), (-0.0395, -0.02766, -0.09537), (-0.03542, -0.05343, -0.0855), (-0.02892, -0.07556, -0.06981), (-0.02045, -0.09255, -0.04936), (-0.01058, -0.1032, -0.02555), (1.725e-08, 0.1032, -0.02766), (4.705e-08, 0.09255, -0.05343), (4.705e-08, 0.07556, -0.07556), (4.705e-08, 0.05343, -0.09255), (7.685e-08, 0.02766, -0.1032), (4.705e-08, 1.432e-08, -0.1069), (4.705e-08, -0.02766, -0.1032), (7.685e-08, -0.05343, -0.09255), (4.705e-08, -0.07556, -0.07556), (4.705e-08, -0.09255, -0.05343), (1.725e-08, -0.1032, -0.02766), (1.725e-08, -0.1069, 2.98e-08), (0.01058, 0.1032, -0.02555), (0.02045, 0.09255, -0.04936), (0.02892, 0.07556, -0.06981), (0.03542, 0.05343, -0.0855), (0.0395, 0.02766, -0.09537), (0.0409, 1.432e-08, -0.09873), (0.0395, -0.02766, -0.09537), (0.03542, -0.05343, -0.0855), (0.02892, -0.07556, -0.06981), (0.02045, -0.09255, -0.04936), (0.01058, -0.1032, -0.02555), (0.01956, 0.1032, -0.01956), (0.03778, 0.09255, -0.03778), (0.05343, 0.07556, -0.05343), (0.06544, 0.05343, -0.06544), (0.07299, 0.02766, -0.07299), (0.07556, 1.432e-08, -0.07556), (0.07299, -0.02766, -0.07299), (0.06544, -0.05343, -0.06544), (0.05343, -0.07556, -0.05343), (0.03778, -0.09255, -0.03778), (0.01956, -0.1032, -0.01956), (0.02555, 0.1032, -0.01058), (0.04936, 0.09255, -0.02045), (0.06981, 0.07556, -0.02892), (0.0855, 0.05343, -0.03542), (0.09537, 0.02766, -0.0395), (0.09873, 1.432e-08, -0.0409), (0.09537, -0.02766, -0.0395), (0.0855, -0.05343, -0.03542), (0.06981, -0.07556, -0.02892), (0.04936, -0.09255, -0.02045), (0.02555, -0.1032, -0.01058), (0.02766, 0.1032, 2.98e-08), (0.05343, 0.09255, 2.98e-08), (0.07556, 0.07556, 2.98e-08), (0.09255, 0.05343, 2.98e-08), (0.1032, 0.02766, 5.96e-08), (0.1069, -1.549e-08, 2.98e-08), (0.1032, -0.02766, 2.98e-08), (0.09255, -0.05343, 8.941e-08), (0.07556, -0.07556, 2.98e-08), (0.05343, -0.09255, 2.98e-08), (0.02766, -0.1032, 2.98e-08), (0.02555, 0.1032, 0.01058), (0.04936, 0.09255, 0.02045), (0.06981, 0.07556, 0.02892), (0.0855, 0.05343, 0.03542), (0.09537, 0.02766, 0.0395), (0.09873, 1.432e-08, 0.0409), (0.09537, -0.02766, 0.0395), (0.0855, -0.05343, 0.03542), (0.06981, -0.07556, 0.02892), (0.04936, -0.09255, 0.02045), (0.02555, -0.1032, 0.01058), (0.01956, 0.1032, 0.01956), (0.03778, 0.09255, 0.03778), (0.05343, 0.07556, 0.05343), (0.06544, 0.05343, 0.06544), (0.07299, 0.02766, 0.07299), (0.07556, 1.432e-08, 0.07556), (0.07299, -0.02766, 0.07299), (0.06544, -0.05343, 0.06544), (0.05343, -0.07556, 0.05343), (0.03778, -0.09255, 0.03778), (0.01956, -0.1032, 0.01956), (0.01058, 0.1032, 0.02555), (0.02045, 0.09255, 0.04936), (0.02892, 0.07556, 0.06981), (0.03542, 0.05343, 0.0855), (0.0395, 0.02766, 0.09537), (0.0409, 1.432e-08, 0.09873), (0.0395, -0.02766, 0.09537), (0.03542, -0.05343, 0.0855), (0.02892, -0.07556, 0.06981), (0.02045, -0.09255, 0.04936), (0.01058, -0.1032, 0.02555), (-1.256e-08, 0.1032, 0.02766), (-1.256e-08, 0.09255, 0.05343)], [], [(1, 0, 11, 12), (8, 7, 18, 19), (176, 20, 9), (5, 4, 15, 16), (2, 1, 12, 13), (98, 8, 19), (177, 176, 9, 10), (6, 5, 16, 17), (3, 2, 13, 14), (0, 177, 10, 11), (7, 6, 17, 18), (4, 3, 14, 15), (10, 9, 21, 22), (17, 16, 28, 29), (14, 13, 25, 26), (11, 10, 22, 23), (18, 17, 29, 30), (15, 14, 26, 27), (12, 11, 23, 24), (19, 18, 30, 31), (9, 20, 21), (16, 15, 27, 28), (13, 12, 24, 25), (98, 19, 31), (31, 30, 41, 42), (21, 20, 32), (28, 27, 38, 39), (25, 24, 35, 36), (98, 31, 42), (22, 21, 32, 33), (29, 28, 39, 40), (26, 25, 36, 37), (23, 22, 33, 34), (30, 29, 40, 41), (27, 26, 37, 38), (24, 23, 34, 35), (34, 33, 44, 45), (41, 40, 51, 52), (38, 37, 48, 49), (35, 34, 45, 46), (42, 41, 52, 53), (32, 20, 43), (39, 38, 49, 50), (36, 35, 46, 47), (98, 42, 53), (33, 32, 43, 44), (40, 39, 50, 51), (37, 36, 47, 48), (98, 53, 64), (44, 43, 54, 55), (51, 50, 61, 62), (48, 47, 58, 59), (45, 44, 55, 56), (52, 51, 62, 63), (49, 48, 59, 60), (46, 45, 56, 57), (53, 52, 63, 64), (43, 20, 54), (50, 49, 60, 61), (47, 46, 57, 58), (57, 56, 67, 68), (64, 63, 74, 75), (54, 20, 65), (61, 60, 71, 72), (58, 57, 68, 69), (98, 64, 75), (55, 54, 65, 66), (62, 61, 72, 73), (59, 58, 69, 70), (56, 55, 66, 67), (63, 62, 73, 74), (60, 59, 70, 71), (67, 66, 77, 78), (74, 73, 84, 85), (71, 70, 81, 82), (68, 67, 78, 79), (75, 74, 85, 86), (65, 20, 76), (72, 71, 82, 83), (69, 68, 79, 80), (98, 75, 86), (66, 65, 76, 77), (73, 72, 83, 84), (70, 69, 80, 81), (80, 79, 90, 91), (98, 86, 97), (77, 76, 87, 88), (84, 83, 94, 95), (81, 80, 91, 92), (78, 77, 88, 89), (85, 84, 95, 96), (82, 81, 92, 93), (79, 78, 89, 90), (86, 85, 96, 97), (76, 20, 87), (83, 82, 93, 94), (90, 89, 101, 102), (97, 96, 108, 109), (87, 20, 99), (94, 93, 105, 106), (91, 90, 102, 103), (98, 97, 109), (88, 87, 99, 100), (95, 94, 106, 107), (92, 91, 103, 104), (89, 88, 100, 101), (96, 95, 107, 108), (93, 92, 104, 105), (104, 103, 114, 115), (101, 100, 111, 112), (108, 107, 118, 119), (105, 104, 115, 116), (102, 101, 112, 113), (109, 108, 119, 120), (99, 20, 110), (106, 105, 116, 117), (103, 102, 113, 114), (98, 109, 120), (100, 99, 110, 111), (107, 106, 117, 118), (114, 113, 124, 125), (98, 120, 131), (111, 110, 121, 122), (118, 117, 128, 129), (115, 114, 125, 126), (112, 111, 122, 123), (119, 118, 129, 130), (116, 115, 126, 127), (113, 112, 123, 124), (120, 119, 130, 131), (110, 20, 121), (117, 116, 127, 128), (127, 126, 137, 138), (124, 123, 134, 135), (131, 130, 141, 142), (121, 20, 132), (128, 127, 138, 139), (125, 124, 135, 136), (98, 131, 142), (122, 121, 132, 133), (129, 128, 139, 140), (126, 125, 136, 137), (123, 122, 133, 134), (130, 129, 140, 141), (137, 136, 147, 148), (134, 133, 144, 145), (141, 140, 151, 152), (138, 137, 148, 149), (135, 134, 145, 146), (142, 141, 152, 153), (132, 20, 143), (139, 138, 149, 150), (136, 135, 146, 147), (98, 142, 153), (133, 132, 143, 144), (140, 139, 150, 151), (150, 149, 160, 161), (147, 146, 157, 158), (98, 153, 164), (144, 143, 154, 155), (151, 150, 161, 162), (148, 147, 158, 159), (145, 144, 155, 156), (152, 151, 162, 163), (149, 148, 159, 160), (146, 145, 156, 157), (153, 152, 163, 164), (143, 20, 154), (160, 159, 170, 171), (157, 156, 167, 168), (164, 163, 174, 175), (154, 20, 165), (161, 160, 171, 172), (158, 157, 168, 169), (98, 164, 175), (155, 154, 165, 166), (162, 161, 172, 173), (159, 158, 169, 170), (156, 155, 166, 167), (163, 162, 173, 174), (173, 172, 5, 6), (170, 169, 2, 3), (167, 166, 177, 0), (174, 173, 6, 7), (171, 170, 3, 4), (168, 167, 0, 1), (175, 174, 7, 8), (165, 20, 176), (172, 171, 4, 5), (169, 168, 1, 2), (98, 175, 8), (166, 165, 176, 177)])
me_cylinder_001.polygons.foreach_set('use_smooth', [True] * 192)
_uv = me_cylinder_001.uv_layers.new(name='UVMap')
_uv.uv.foreach_set('vector', [0.75, 0.6667, 0.75, 0.75, 0.6875, 0.75, 0.6875, 0.6667, 0.75, 0.08333, 0.75, 0.1667, 0.6875, 0.1667, 0.6875, 0.08333, 0.75, 0.9167, 0.7188, 1.0, 0.6875, 0.9167, 0.75, 0.3333, 0.75, 0.4167, 0.6875, 0.4167, 0.6875, 0.3333, 0.75, 0.5833, 0.75, 0.6667, 0.6875, 0.6667, 0.6875, 0.5833, 0.7188, 0.0, 0.75, 0.08333, 0.6875, 0.08333, 0.75, 0.8333, 0.75, 0.9167, 0.6875, 0.9167, 0.6875, 0.8333, 0.75, 0.25, 0.75, 0.3333, 0.6875, 0.3333, 0.6875, 0.25, 0.75, 0.5, 0.75, 0.5833, 0.6875, 0.5833, 0.6875, 0.5, 0.75, 0.75, 0.75, 0.8333, 0.6875, 0.8333, 0.6875, 0.75, 0.75, 0.1667, 0.75, 0.25, 0.6875, 0.25, 0.6875, 0.1667, 0.75, 0.4167, 0.75, 0.5, 0.6875, 0.5, 0.6875, 0.4167, 0.6875, 0.8333, 0.6875, 0.9167, 0.625, 0.9167, 0.625, 0.8333, 0.6875, 0.25, 0.6875, 0.3333, 0.625, 0.3333, 0.625, 0.25, 0.6875, 0.5, 0.6875, 0.5833, 0.625, 0.5833, 0.625, 0.5, 0.6875, 0.75, 0.6875, 0.8333, 0.625, 0.8333, 0.625, 0.75, 0.6875, 0.1667, 0.6875, 0.25, 0.625, 0.25, 0.625, 0.1667, 0.6875, 0.4167, 0.6875, 0.5, 0.625, 0.5, 0.625, 0.4167, 0.6875, 0.6667, 0.6875, 0.75, 0.625, 0.75, 0.625, 0.6667, 0.6875, 0.08333, 0.6875, 0.1667, 0.625, 0.1667, 0.625, 0.08333, 0.6875, 0.9167, 0.6563, 1.0, 0.625, 0.9167, 0.6875, 0.3333, 0.6875, 0.4167, 0.625, 0.4167, 0.625, 0.3333, 0.6875, 0.5833, 0.6875, 0.6667, 0.625, 0.6667, 0.625, 0.5833, 0.6563, 0.0, 0.6875, 0.08333, 0.625, 0.08333, 0.625, 0.08333, 0.625, 0.1667, 0.5625, 0.1667, 0.5625, 0.08333, 0.625, 0.9167, 0.5938, 1.0, 0.5625, 0.9167, 0.625, 0.3333, 0.625, 0.4167, 0.5625, 0.4167, 0.5625, 0.3333, 0.625, 0.5833, 0.625, 0.6667, 0.5625, 0.6667, 0.5625, 0.5833, 0.5938, 0.0, 0.625, 0.08333, 0.5625, 0.08333, 0.625, 0.8333, 0.625, 0.9167, 0.5625, 0.9167, 0.5625, 0.8333, 0.625, 0.25, 0.625, 0.3333, 0.5625, 0.3333, 0.5625, 0.25, 0.625, 0.5, 0.625, 0.5833, 0.5625, 0.5833, 0.5625, 0.5, 0.625, 0.75, 0.625, 0.8333, 0.5625, 0.8333, 0.5625, 0.75, 0.625, 0.1667, 0.625, 0.25, 0.5625, 0.25, 0.5625, 0.1667, 0.625, 0.4167, 0.625, 0.5, 0.5625, 0.5, 0.5625, 0.4167, 0.625, 0.6667, 0.625, 0.75, 0.5625, 0.75, 0.5625, 0.6667, 0.5625, 0.75, 0.5625, 0.8333, 0.5, 0.8333, 0.5, 0.75, 0.5625, 0.1667, 0.5625, 0.25, 0.5, 0.25, 0.5, 0.1667, 0.5625, 0.4167, 0.5625, 0.5, 0.5, 0.5, 0.5, 0.4167, 0.5625, 0.6667, 0.5625, 0.75, 0.5, 0.75, 0.5, 0.6667, 0.5625, 0.08333, 0.5625, 0.1667, 0.5, 0.1667, 0.5, 0.08333, 0.5625, 0.9167, 0.5313, 1.0, 0.5, 0.9167, 0.5625, 0.3333, 0.5625, 0.4167, 0.5, 0.4167, 0.5, 0.3333, 0.5625, 0.5833, 0.5625, 0.6667, 0.5, 0.6667, 0.5, 0.5833, 0.5313, 0.0, 0.5625, 0.08333, 0.5, 0.08333, 0.5625, 0.8333, 0.5625, 0.9167, 0.5, 0.9167, 0.5, 0.8333, 0.5625, 0.25, 0.5625, 0.3333, 0.5, 0.3333, 0.5, 0.25, 0.5625, 0.5, 0.5625, 0.5833, 0.5, 0.5833, 0.5, 0.5, 0.4688, 0.0, 0.5, 0.08333, 0.4375, 0.08333, 0.5, 0.8333, 0.5, 0.9167, 0.4375, 0.9167, 0.4375, 0.8333, 0.5, 0.25, 0.5, 0.3333, 0.4375, 0.3333, 0.4375, 0.25, 0.5, 0.5, 0.5, 0.5833, 0.4375, 0.5833, 0.4375, 0.5, 0.5, 0.75, 0.5, 0.8333, 0.4375, 0.8333, 0.4375, 0.75, 0.5, 0.1667, 0.5, 0.25, 0.4375, 0.25, 0.4375, 0.1667, 0.5, 0.4167, 0.5, 0.5, 0.4375, 0.5, 0.4375, 0.4167, 0.5, 0.6667, 0.5, 0.75, 0.4375, 0.75, 0.4375, 0.6667, 0.5, 0.08333, 0.5, 0.1667, 0.4375, 0.1667, 0.4375, 0.08333, 0.5, 0.9167, 0.4688, 1.0, 0.4375, 0.9167, 0.5, 0.3333, 0.5, 0.4167, 0.4375, 0.4167, 0.4375, 0.3333, 0.5, 0.5833, 0.5, 0.6667, 0.4375, 0.6667, 0.4375, 0.5833, 0.4375, 0.6667, 0.4375, 0.75, 0.375, 0.75, 0.375, 0.6667, 0.4375, 0.08333, 0.4375, 0.1667, 0.375, 0.1667, 0.375, 0.08333, 0.4375, 0.9167, 0.4063, 1.0, 0.375, 0.9167, 0.4375, 0.3333, 0.4375, 0.4167, 0.375, 0.4167, 0.375, 0.3333, 0.4375, 0.5833, 0.4375, 0.6667, 0.375, 0.6667, 0.375, 0.5833, 0.4063, 0.0, 0.4375, 0.08333, 0.375, 0.08333, 0.4375, 0.8333, 0.4375, 0.9167, 0.375, 0.9167, 0.375, 0.8333, 0.4375, 0.25, 0.4375, 0.3333, 0.375, 0.3333, 0.375, 0.25, 0.4375, 0.5, 0.4375, 0.5833, 0.375, 0.5833, 0.375, 0.5, 0.4375, 0.75, 0.4375, 0.8333, 0.375, 0.8333, 0.375, 0.75, 0.4375, 0.1667, 0.4375, 0.25, 0.375, 0.25, 0.375, 0.1667, 0.4375, 0.4167, 0.4375, 0.5, 0.375, 0.5, 0.375, 0.4167, 0.375, 0.75, 0.375, 0.8333, 0.3125, 0.8333, 0.3125, 0.75, 0.375, 0.1667, 0.375, 0.25, 0.3125, 0.25, 0.3125, 0.1667, 0.375, 0.4167, 0.375, 0.5, 0.3125, 0.5, 0.3125, 0.4167, 0.375, 0.6667, 0.375, 0.75, 0.3125, 0.75, 0.3125, 0.6667, 0.375, 0.08333, 0.375, 0.1667, 0.3125, 0.1667, 0.3125, 0.08333, 0.375, 0.9167, 0.3438, 1.0, 0.3125, 0.9167, 0.375, 0.3333, 0.375, 0.4167, 0.3125, 0.4167, 0.3125, 0.3333, 0.375, 0.5833, 0.375, 0.6667, 0.3125, 0.6667, 0.3125, 0.5833, 0.3438, 0.0, 0.375, 0.08333, 0.3125, 0.08333, 0.375, 0.8333, 0.375, 0.9167, 0.3125, 0.9167, 0.3125, 0.8333, 0.375, 0.25, 0.375, 0.3333, 0.3125, 0.3333, 0.3125, 0.25, 0.375, 0.5, 0.375, 0.5833, 0.3125, 0.5833, 0.3125, 0.5, 0.3125, 0.5833, 0.3125, 0.6667, 0.25, 0.6667, 0.25, 0.5833, 0.2813, 0.0, 0.3125, 0.08333, 0.25, 0.08333, 0.3125, 0.8333, 0.3125, 0.9167, 0.25, 0.9167, 0.25, 0.8333, 0.3125, 0.25, 0.3125, 0.3333, 0.25, 0.3333, 0.25, 0.25, 0.3125, 0.5, 0.3125, 0.5833, 0.25, 0.5833, 0.25, 0.5, 0.3125, 0.75, 0.3125, 0.8333, 0.25, 0.8333, 0.25, 0.75, 0.3125, 0.1667, 0.3125, 0.25, 0.25, 0.25, 0.25, 0.1667, 0.3125, 0.4167, 0.3125, 0.5, 0.25, 0.5, 0.25, 0.4167, 0.3125, 0.6667, 0.3125, 0.75, 0.25, 0.75, 0.25, 0.6667, 0.3125, 0.08333, 0.3125, 0.1667, 0.25, 0.1667, 0.25, 0.08333, 0.3125, 0.9167, 0.2812, 1.0, 0.25, 0.9167, 0.3125, 0.3333, 0.3125, 0.4167, 0.25, 0.4167, 0.25, 0.3333, 0.25, 0.6667, 0.25, 0.75, 0.1875, 0.75, 0.1875, 0.6667, 0.25, 0.08333, 0.25, 0.1667, 0.1875, 0.1667, 0.1875, 0.08333, 0.25, 0.9167, 0.2187, 1.0, 0.1875, 0.9167, 0.25, 0.3333, 0.25, 0.4167, 0.1875, 0.4167, 0.1875, 0.3333, 0.25, 0.5833, 0.25, 0.6667, 0.1875, 0.6667, 0.1875, 0.5833, 0.2187, 0.0, 0.25, 0.08333, 0.1875, 0.08333, 0.25, 0.8333, 0.25, 0.9167, 0.1875, 0.9167, 0.1875, 0.8333, 0.25, 0.25, 0.25, 0.3333, 0.1875, 0.3333, 0.1875, 0.25, 0.25, 0.5, 0.25, 0.5833, 0.1875, 0.5833, 0.1875, 0.5, 0.25, 0.75, 0.25, 0.8333, 0.1875, 0.8333, 0.1875, 0.75, 0.25, 0.1667, 0.25, 0.25, 0.1875, 0.25, 0.1875, 0.1667, 0.25, 0.4167, 0.25, 0.5, 0.1875, 0.5, 0.1875, 0.4167, 0.1875, 0.5, 0.1875, 0.5833, 0.125, 0.5833, 0.125, 0.5, 0.1875, 0.75, 0.1875, 0.8333, 0.125, 0.8333, 0.125, 0.75, 0.1875, 0.1667, 0.1875, 0.25, 0.125, 0.25, 0.125, 0.1667, 0.1875, 0.4167, 0.1875, 0.5, 0.125, 0.5, 0.125, 0.4167, 0.1875, 0.6667, 0.1875, 0.75, 0.125, 0.75, 0.125, 0.6667, 0.1875, 0.08333, 0.1875, 0.1667, 0.125, 0.1667, 0.125, 0.08333, 0.1875, 0.9167, 0.1562, 1.0, 0.125, 0.9167, 0.1875, 0.3333, 0.1875, 0.4167, 0.125, 0.4167, 0.125, 0.3333, 0.1875, 0.5833, 0.1875, 0.6667, 0.125, 0.6667, 0.125, 0.5833, 0.1562, 0.0, 0.1875, 0.08333, 0.125, 0.08333, 0.1875, 0.8333, 0.1875, 0.9167, 0.125, 0.9167, 0.125, 0.8333, 0.1875, 0.25, 0.1875, 0.3333, 0.125, 0.3333, 0.125, 0.25, 0.125, 0.5833, 0.125, 0.6667, 0.0625, 0.6667, 0.0625, 0.5833, 0.09375, 0.0, 0.125, 0.08333, 0.0625, 0.08333, 0.125, 0.8333, 0.125, 0.9167, 0.0625, 0.9167, 0.0625, 0.8333, 0.125, 0.25, 0.125, 0.3333, 0.0625, 0.3333, 0.0625, 0.25, 0.125, 0.5, 0.125, 0.5833, 0.0625, 0.5833, 0.0625, 0.5, 0.125, 0.75, 0.125, 0.8333, 0.0625, 0.8333, 0.0625, 0.75, 0.125, 0.1667, 0.125, 0.25, 0.0625, 0.25, 0.0625, 0.1667, 0.125, 0.4167, 0.125, 0.5, 0.0625, 0.5, 0.0625, 0.4167, 0.125, 0.6667, 0.125, 0.75, 0.0625, 0.75, 0.0625, 0.6667, 0.125, 0.08333, 0.125, 0.1667, 0.0625, 0.1667, 0.0625, 0.08333, 0.125, 0.9167, 0.09375, 1.0, 0.0625, 0.9167, 0.125, 0.3333, 0.125, 0.4167, 0.0625, 0.4167, 0.0625, 0.3333, 0.0625, 0.4167, 0.0625, 0.5, 0.0, 0.5, 0.0, 0.4167, 0.0625, 0.6667, 0.0625, 0.75, 0.0, 0.75, 0.0, 0.6667, 0.0625, 0.08333, 0.0625, 0.1667, 0.0, 0.1667, 0.0, 0.08333, 0.0625, 0.9167, 0.03125, 1.0, 0.0, 0.9167, 0.0625, 0.3333, 0.0625, 0.4167, 0.0, 0.4167, 0.0, 0.3333, 0.0625, 0.5833, 0.0625, 0.6667, 0.0, 0.6667, 0.0, 0.5833, 0.03125, 0.0, 0.0625, 0.08333, 0.0, 0.08333, 0.0625, 0.8333, 0.0625, 0.9167, 0.0, 0.9167, 0.0, 0.8333, 0.0625, 0.25, 0.0625, 0.3333, 0.0, 0.3333, 0.0, 0.25, 0.0625, 0.5, 0.0625, 0.5833, 0.0, 0.5833, 0.0, 0.5, 0.0625, 0.75, 0.0625, 0.8333, 0.0, 0.8333, 0.0, 0.75, 0.0625, 0.1667, 0.0625, 0.25, 0.0, 0.25, 0.0, 0.1667, 1.0, 0.5, 1.0, 0.5833, 0.9375, 0.5833, 0.9375, 0.5, 1.0, 0.75, 1.0, 0.8333, 0.9375, 0.8333, 0.9375, 0.75, 1.0, 0.1667, 1.0, 0.25, 0.9375, 0.25, 0.9375, 0.1667, 1.0, 0.4167, 1.0, 0.5, 0.9375, 0.5, 0.9375, 0.4167, 1.0, 0.6667, 1.0, 0.75, 0.9375, 0.75, 0.9375, 0.6667, 1.0, 0.08333, 1.0, 0.1667, 0.9375, 0.1667, 0.9375, 0.08333, 1.0, 0.9167, 0.9687, 1.0, 0.9375, 0.9167, 1.0, 0.3333, 1.0, 0.4167, 0.9375, 0.4167, 0.9375, 0.3333, 1.0, 0.5833, 1.0, 0.6667, 0.9375, 0.6667, 0.9375, 0.5833, 0.9687, 0.0, 1.0, 0.08333, 0.9375, 0.08333, 1.0, 0.8333, 1.0, 0.9167, 0.9375, 0.9167, 0.9375, 0.8333, 1.0, 0.25, 1.0, 0.3333, 0.9375, 0.3333, 0.9375, 0.25, 0.9375, 0.3333, 0.9375, 0.4167, 0.875, 0.4167, 0.875, 0.3333, 0.9375, 0.5833, 0.9375, 0.6667, 0.875, 0.6667, 0.875, 0.5833, 0.9062, 0.0, 0.9375, 0.08333, 0.875, 0.08333, 0.9375, 0.8333, 0.9375, 0.9167, 0.875, 0.9167, 0.875, 0.8333, 0.9375, 0.25, 0.9375, 0.3333, 0.875, 0.3333, 0.875, 0.25, 0.9375, 0.5, 0.9375, 0.5833, 0.875, 0.5833, 0.875, 0.5, 0.9375, 0.75, 0.9375, 0.8333, 0.875, 0.8333, 0.875, 0.75, 0.9375, 0.1667, 0.9375, 0.25, 0.875, 0.25, 0.875, 0.1667, 0.9375, 0.4167, 0.9375, 0.5, 0.875, 0.5, 0.875, 0.4167, 0.9375, 0.6667, 0.9375, 0.75, 0.875, 0.75, 0.875, 0.6667, 0.9375, 0.08333, 0.9375, 0.1667, 0.875, 0.1667, 0.875, 0.08333, 0.9375, 0.9167, 0.9062, 1.0, 0.875, 0.9167, 0.875, 0.4167, 0.875, 0.5, 0.8125, 0.5, 0.8125, 0.4167, 0.875, 0.6667, 0.875, 0.75, 0.8125, 0.75, 0.8125, 0.6667, 0.875, 0.08333, 0.875, 0.1667, 0.8125, 0.1667, 0.8125, 0.08333, 0.875, 0.9167, 0.8437, 1.0, 0.8125, 0.9167, 0.875, 0.3333, 0.875, 0.4167, 0.8125, 0.4167, 0.8125, 0.3333, 0.875, 0.5833, 0.875, 0.6667, 0.8125, 0.6667, 0.8125, 0.5833, 0.8437, 0.0, 0.875, 0.08333, 0.8125, 0.08333, 0.875, 0.8333, 0.875, 0.9167, 0.8125, 0.9167, 0.8125, 0.8333, 0.875, 0.25, 0.875, 0.3333, 0.8125, 0.3333, 0.8125, 0.25, 0.875, 0.5, 0.875, 0.5833, 0.8125, 0.5833, 0.8125, 0.5, 0.875, 0.75, 0.875, 0.8333, 0.8125, 0.8333, 0.8125, 0.75, 0.875, 0.1667, 0.875, 0.25, 0.8125, 0.25, 0.8125, 0.1667, 0.8125, 0.25, 0.8125, 0.3333, 0.75, 0.3333, 0.75, 0.25, 0.8125, 0.5, 0.8125, 0.5833, 0.75, 0.5833, 0.75, 0.5, 0.8125, 0.75, 0.8125, 0.8333, 0.75, 0.8333, 0.75, 0.75, 0.8125, 0.1667, 0.8125, 0.25, 0.75, 0.25, 0.75, 0.1667, 0.8125, 0.4167, 0.8125, 0.5, 0.75, 0.5, 0.75, 0.4167, 0.8125, 0.6667, 0.8125, 0.75, 0.75, 0.75, 0.75, 0.6667, 0.8125, 0.08333, 0.8125, 0.1667, 0.75, 0.1667, 0.75, 0.08333, 0.8125, 0.9167, 0.7812, 1.0, 0.75, 0.9167, 0.8125, 0.3333, 0.8125, 0.4167, 0.75, 0.4167, 0.75, 0.3333, 0.8125, 0.5833, 0.8125, 0.6667, 0.75, 0.6667, 0.75, 0.5833, 0.7812, 0.0, 0.8125, 0.08333, 0.75, 0.08333, 0.8125, 0.8333, 0.8125, 0.9167, 0.75, 0.9167, 0.75, 0.8333])
me_cylinder_001.materials.append(mat_water_drop)
me_cylinder_001.use_remesh_preserve_volume = False
me_cylinder_001.use_remesh_preserve_attributes = False
me_cylinder_001.use_mirror_vertex_groups = False
me_cylinder_001.update()
me_cylinder_002 = bpy.data.meshes.new('Cylinder.002')
me_cylinder_002.from_pydata([(-1.725e-08, 0.07556, 0.07556), (-1.725e-08, 0.05343, 0.09255), (-1.725e-08, 0.02766, 0.1032), (-1.725e-08, 1.432e-08, 0.1069), (-1.725e-08, -0.02766, 0.1032), (-1.725e-08, -0.05343, 0.09255), (-1.725e-08, -0.07556, 0.07556), (-1.725e-08, -0.09255, 0.05343), (-1.725e-08, -0.1032, 0.02766), (0.01058, 0.1032, 0.02555), (0.02045, 0.09255, 0.04936), (0.02892, 0.07556, 0.06981), (0.03542, 0.05343, 0.0855), (0.0395, 0.02766, 0.09537), (0.0409, 1.432e-08, 0.09873), (0.0395, -0.02766, 0.09537), (0.03542, -0.05343, 0.0855), (0.02892, -0.07556, 0.06981), (0.02045, -0.09255, 0.04936), (0.01058, -0.1032, 0.02555), (-4.705e-08, 0.1069, -2.98e-08), (0.01956, 0.1032, 0.01956), (0.03778, 0.09255, 0.03778), (0.05343, 0.07556, 0.05343), (0.06544, 0.05343, 0.06544), (0.07299, 0.02766, 0.07299), (0.07556, 1.432e-08, 0.07556), (0.07299, -0.02766, 0.07299), (0.06544, -0.05343, 0.06544), (0.05343, -0.07556, 0.05343), (0.03778, -0.09255, 0.03778), (0.01956, -0.1032, 0.01956), (0.02555, 0.1032, 0.01058), (0.04936, 0.09255, 0.02045), (0.06981, 0.07556, 0.02892), (0.0855, 0.05343, 0.03542), (0.09537, 0.02766, 0.0395), (0.09873, 1.432e-08, 0.0409), (0.09537, -0.02766, 0.0395), (0.0855, -0.05343, 0.03542), (0.06981, -0.07556, 0.02892), (0.04936, -0.09255, 0.02045), (0.02555, -0.1032, 0.01058), (0.02766, 0.1032, 0.0), (0.05343, 0.09255, 0.0), (0.07556, 0.07556, -2.98e-08), (0.09255, 0.05343, -2.98e-08), (0.1032, 0.02766, -2.98e-08), (0.1069, -1.549e-08, -2.98e-08), (0.1032, -0.02766, -2.98e-08), (0.09255, -0.05343, 2.98e-08), (0.07556, -0.07556, 0.0), (0.05343, -0.09255, 2.98e-08), (0.02766, -0.1032, 0.0), (0.02555, 0.1032, -0.01058), (0.04936, 0.09255, -0.02045), (0.06981, 0.07556, -0.02892), (0.0855, 0.05343, -0.03542), (0.09537, 0.02766, -0.0395), (0.09873, 1.432e-08, -0.0409), (0.09537, -0.02766, -0.0395), (0.0855, -0.05343, -0.03542), (0.06981, -0.07556, -0.02892), (0.04936, -0.09255, -0.02045), (0.02555, -0.1032, -0.01058), (0.01956, 0.1032, -0.01956), (0.03778, 0.09255, -0.03778), (0.05343, 0.07556, -0.05343), (0.06544, 0.05343, -0.06544), (0.07299, 0.02766, -0.07299), (0.07556, 1.432e-08, -0.07556), (0.07299, -0.02766, -0.07299), (0.06544, -0.05343, -0.06544), (0.05343, -0.07556, -0.05343), (0.03778, -0.09255, -0.03778), (0.01956, -0.1032, -0.01956), (0.01058, 0.1032, -0.02555), (0.02045, 0.09255, -0.04936), (0.02892, 0.07556, -0.06981), (0.03542, 0.05343, -0.0855), (0.0395, 0.02766, -0.09537), (0.0409, 1.432e-08, -0.09873), (0.0395, -0.02766, -0.09537), (0.03542, -0.05343, -0.0855), (0.02892, -0.07556, -0.06981), (0.02045, -0.09255, -0.04936), (0.01058, -0.1032, -0.02555), (-1.725e-08, 0.1032, -0.02766), (-4.705e-08, 0.09255, -0.05343), (-4.705e-08, 0.07556, -0.07556), (-4.705e-08, 0.05343, -0.09255), (-7.685e-08, 0.02766, -0.1032), (-4.705e-08, 1.432e-08, -0.1069), (-4.705e-08, -0.02766, -0.1032), (-7.685e-08, -0.05343, -0.09255), (-4.705e-08, -0.07556, -0.07556), (-4.705e-08, -0.09255, -0.05343), (-1.725e-08, -0.1032, -0.02766), (-1.725e-08, -0.1069, 2.98e-08), (-0.01058, 0.1032, -0.02555), (-0.02045, 0.09255, -0.04936), (-0.02892, 0.07556, -0.06981), (-0.03542, 0.05343, -0.0855), (-0.0395, 0.02766, -0.09537), (-0.0409, 1.432e-08, -0.09873), (-0.0395, -0.02766, -0.09537), (-0.03542, -0.05343, -0.0855), (-0.02892, -0.07556, -0.06981), (-0.02045, -0.09255, -0.04936), (-0.01058, -0.1032, -0.02555), (-0.01956, 0.1032, -0.01956), (-0.03778, 0.09255, -0.03778), (-0.05343, 0.07556, -0.05343), (-0.06544, 0.05343, -0.06544), (-0.07299, 0.02766, -0.07299), (-0.07556, 1.432e-08, -0.07556), (-0.07299, -0.02766, -0.07299), (-0.06544, -0.05343, -0.06544), (-0.05343, -0.07556, -0.05343), (-0.03778, -0.09255, -0.03778), (-0.01956, -0.1032, -0.01956), (-0.02555, 0.1032, -0.01058), (-0.04936, 0.09255, -0.02045), (-0.06981, 0.07556, -0.02892), (-0.0855, 0.05343, -0.03542), (-0.09537, 0.02766, -0.0395), (-0.09873, 1.432e-08, -0.0409), (-0.09537, -0.02766, -0.0395), (-0.0855, -0.05343, -0.03542), (-0.06981, -0.07556, -0.02892), (-0.04936, -0.09255, -0.02045), (-0.02555, -0.1032, -0.01058), (-0.02766, 0.1032, 2.98e-08), (-0.05343, 0.09255, 2.98e-08), (-0.07556, 0.07556, 2.98e-08), (-0.09255, 0.05343, 2.98e-08), (-0.1032, 0.02766, 5.96e-08), (-0.1069, -1.549e-08, 2.98e-08), (-0.1032, -0.02766, 2.98e-08), (-0.09255, -0.05343, 8.941e-08), (-0.07556, -0.07556, 2.98e-08), (-0.05343, -0.09255, 2.98e-08), (-0.02766, -0.1032, 2.98e-08), (-0.02555, 0.1032, 0.01058), (-0.04936, 0.09255, 0.02045), (-0.06981, 0.07556, 0.02892), (-0.0855, 0.05343, 0.03542), (-0.09537, 0.02766, 0.0395), (-0.09873, 1.432e-08, 0.0409), (-0.09537, -0.02766, 0.0395), (-0.0855, -0.05343, 0.03542), (-0.06981, -0.07556, 0.02892), (-0.04936, -0.09255, 0.02045), (-0.02555, -0.1032, 0.01058), (-0.01956, 0.1032, 0.01956), (-0.03778, 0.09255, 0.03778), (-0.05343, 0.07556, 0.05343), (-0.06544, 0.05343, 0.06544), (-0.07299, 0.02766, 0.07299), (-0.07556, 1.432e-08, 0.07556), (-0.07299, -0.02766, 0.07299), (-0.06544, -0.05343, 0.06544), (-0.05343, -0.07556, 0.05343), (-0.03778, -0.09255, 0.03778), (-0.01956, -0.1032, 0.01956), (-0.01058, 0.1032, 0.02555), (-0.02045, 0.09255, 0.04936), (-0.02892, 0.07556, 0.06981), (-0.03542, 0.05343, 0.0855), (-0.0395, 0.02766, 0.09537), (-0.0409, 1.432e-08, 0.09873), (-0.0395, -0.02766, 0.09537), (-0.03542, -0.05343, 0.0855), (-0.02892, -0.07556, 0.06981), (-0.02045, -0.09255, 0.04936), (-0.01058, -0.1032, 0.02555), (1.256e-08, 0.1032, 0.02766), (1.256e-08, 0.09255, 0.05343)], [], [(1, 12, 11, 0), (8, 19, 18, 7), (176, 9, 20), (5, 16, 15, 4), (2, 13, 12, 1), (98, 19, 8), (177, 10, 9, 176), (6, 17, 16, 5), (3, 14, 13, 2), (0, 11, 10, 177), (7, 18, 17, 6), (4, 15, 14, 3), (10, 22, 21, 9), (17, 29, 28, 16), (14, 26, 25, 13), (11, 23, 22, 10), (18, 30, 29, 17), (15, 27, 26, 14), (12, 24, 23, 11), (19, 31, 30, 18), (9, 21, 20), (16, 28, 27, 15), (13, 25, 24, 12), (98, 31, 19), (31, 42, 41, 30), (21, 32, 20), (28, 39, 38, 27), (25, 36, 35, 24), (98, 42, 31), (22, 33, 32, 21), (29, 40, 39, 28), (26, 37, 36, 25), (23, 34, 33, 22), (30, 41, 40, 29), (27, 38, 37, 26), (24, 35, 34, 23), (34, 45, 44, 33), (41, 52, 51, 40), (38, 49, 48, 37), (35, 46, 45, 34), (42, 53, 52, 41), (32, 43, 20), (39, 50, 49, 38), (36, 47, 46, 35), (98, 53, 42), (33, 44, 43, 32), (40, 51, 50, 39), (37, 48, 47, 36), (98, 64, 53), (44, 55, 54, 43), (51, 62, 61, 50), (48, 59, 58, 47), (45, 56, 55, 44), (52, 63, 62, 51), (49, 60, 59, 48), (46, 57, 56, 45), (53, 64, 63, 52), (43, 54, 20), (50, 61, 60, 49), (47, 58, 57, 46), (57, 68, 67, 56), (64, 75, 74, 63), (54, 65, 20), (61, 72, 71, 60), (58, 69, 68, 57), (98, 75, 64), (55, 66, 65, 54), (62, 73, 72, 61), (59, 70, 69, 58), (56, 67, 66, 55), (63, 74, 73, 62), (60, 71, 70, 59), (67, 78, 77, 66), (74, 85, 84, 73), (71, 82, 81, 70), (68, 79, 78, 67), (75, 86, 85, 74), (65, 76, 20), (72, 83, 82, 71), (69, 80, 79, 68), (98, 86, 75), (66, 77, 76, 65), (73, 84, 83, 72), (70, 81, 80, 69), (80, 91, 90, 79), (98, 97, 86), (77, 88, 87, 76), (84, 95, 94, 83), (81, 92, 91, 80), (78, 89, 88, 77), (85, 96, 95, 84), (82, 93, 92, 81), (79, 90, 89, 78), (86, 97, 96, 85), (76, 87, 20), (83, 94, 93, 82), (90, 102, 101, 89), (97, 109, 108, 96), (87, 99, 20), (94, 106, 105, 93), (91, 103, 102, 90), (98, 109, 97), (88, 100, 99, 87), (95, 107, 106, 94), (92, 104, 103, 91), (89, 101, 100, 88), (96, 108, 107, 95), (93, 105, 104, 92), (104, 115, 114, 103), (101, 112, 111, 100), (108, 119, 118, 107), (105, 116, 115, 104), (102, 113, 112, 101), (109, 120, 119, 108), (99, 110, 20), (106, 117, 116, 105), (103, 114, 113, 102), (98, 120, 109), (100, 111, 110, 99), (107, 118, 117, 106), (114, 125, 124, 113), (98, 131, 120), (111, 122, 121, 110), (118, 129, 128, 117), (115, 126, 125, 114), (112, 123, 122, 111), (119, 130, 129, 118), (116, 127, 126, 115), (113, 124, 123, 112), (120, 131, 130, 119), (110, 121, 20), (117, 128, 127, 116), (127, 138, 137, 126), (124, 135, 134, 123), (131, 142, 141, 130), (121, 132, 20), (128, 139, 138, 127), (125, 136, 135, 124), (98, 142, 131), (122, 133, 132, 121), (129, 140, 139, 128), (126, 137, 136, 125), (123, 134, 133, 122), (130, 141, 140, 129), (137, 148, 147, 136), (134, 145, 144, 133), (141, 152, 151, 140), (138, 149, 148, 137), (135, 146, 145, 134), (142, 153, 152, 141), (132, 143, 20), (139, 150, 149, 138), (136, 147, 146, 135), (98, 153, 142), (133, 144, 143, 132), (140, 151, 150, 139), (150, 161, 160, 149), (147, 158, 157, 146), (98, 164, 153), (144, 155, 154, 143), (151, 162, 161, 150), (148, 159, 158, 147), (145, 156, 155, 144), (152, 163, 162, 151), (149, 160, 159, 148), (146, 157, 156, 145), (153, 164, 163, 152), (143, 154, 20), (160, 171, 170, 159), (157, 168, 167, 156), (164, 175, 174, 163), (154, 165, 20), (161, 172, 171, 160), (158, 169, 168, 157), (98, 175, 164), (155, 166, 165, 154), (162, 173, 172, 161), (159, 170, 169, 158), (156, 167, 166, 155), (163, 174, 173, 162), (173, 6, 5, 172), (170, 3, 2, 169), (167, 0, 177, 166), (174, 7, 6, 173), (171, 4, 3, 170), (168, 1, 0, 167), (175, 8, 7, 174), (165, 176, 20), (172, 5, 4, 171), (169, 2, 1, 168), (98, 8, 175), (166, 177, 176, 165)])
me_cylinder_002.polygons.foreach_set('use_smooth', [True] * 192)
_uv = me_cylinder_002.uv_layers.new(name='UVMap')
_uv.uv.foreach_set('vector', [0.75, 0.6667, 0.6875, 0.6667, 0.6875, 0.75, 0.75, 0.75, 0.75, 0.08333, 0.6875, 0.08333, 0.6875, 0.1667, 0.75, 0.1667, 0.75, 0.9167, 0.6875, 0.9167, 0.7188, 1.0, 0.75, 0.3333, 0.6875, 0.3333, 0.6875, 0.4167, 0.75, 0.4167, 0.75, 0.5833, 0.6875, 0.5833, 0.6875, 0.6667, 0.75, 0.6667, 0.7188, 0.0, 0.6875, 0.08333, 0.75, 0.08333, 0.75, 0.8333, 0.6875, 0.8333, 0.6875, 0.9167, 0.75, 0.9167, 0.75, 0.25, 0.6875, 0.25, 0.6875, 0.3333, 0.75, 0.3333, 0.75, 0.5, 0.6875, 0.5, 0.6875, 0.5833, 0.75, 0.5833, 0.75, 0.75, 0.6875, 0.75, 0.6875, 0.8333, 0.75, 0.8333, 0.75, 0.1667, 0.6875, 0.1667, 0.6875, 0.25, 0.75, 0.25, 0.75, 0.4167, 0.6875, 0.4167, 0.6875, 0.5, 0.75, 0.5, 0.6875, 0.8333, 0.625, 0.8333, 0.625, 0.9167, 0.6875, 0.9167, 0.6875, 0.25, 0.625, 0.25, 0.625, 0.3333, 0.6875, 0.3333, 0.6875, 0.5, 0.625, 0.5, 0.625, 0.5833, 0.6875, 0.5833, 0.6875, 0.75, 0.625, 0.75, 0.625, 0.8333, 0.6875, 0.8333, 0.6875, 0.1667, 0.625, 0.1667, 0.625, 0.25, 0.6875, 0.25, 0.6875, 0.4167, 0.625, 0.4167, 0.625, 0.5, 0.6875, 0.5, 0.6875, 0.6667, 0.625, 0.6667, 0.625, 0.75, 0.6875, 0.75, 0.6875, 0.08333, 0.625, 0.08333, 0.625, 0.1667, 0.6875, 0.1667, 0.6875, 0.9167, 0.625, 0.9167, 0.6563, 1.0, 0.6875, 0.3333, 0.625, 0.3333, 0.625, 0.4167, 0.6875, 0.4167, 0.6875, 0.5833, 0.625, 0.5833, 0.625, 0.6667, 0.6875, 0.6667, 0.6563, 0.0, 0.625, 0.08333, 0.6875, 0.08333, 0.625, 0.08333, 0.5625, 0.08333, 0.5625, 0.1667, 0.625, 0.1667, 0.625, 0.9167, 0.5625, 0.9167, 0.5938, 1.0, 0.625, 0.3333, 0.5625, 0.3333, 0.5625, 0.4167, 0.625, 0.4167, 0.625, 0.5833, 0.5625, 0.5833, 0.5625, 0.6667, 0.625, 0.6667, 0.5938, 0.0, 0.5625, 0.08333, 0.625, 0.08333, 0.625, 0.8333, 0.5625, 0.8333, 0.5625, 0.9167, 0.625, 0.9167, 0.625, 0.25, 0.5625, 0.25, 0.5625, 0.3333, 0.625, 0.3333, 0.625, 0.5, 0.5625, 0.5, 0.5625, 0.5833, 0.625, 0.5833, 0.625, 0.75, 0.5625, 0.75, 0.5625, 0.8333, 0.625, 0.8333, 0.625, 0.1667, 0.5625, 0.1667, 0.5625, 0.25, 0.625, 0.25, 0.625, 0.4167, 0.5625, 0.4167, 0.5625, 0.5, 0.625, 0.5, 0.625, 0.6667, 0.5625, 0.6667, 0.5625, 0.75, 0.625, 0.75, 0.5625, 0.75, 0.5, 0.75, 0.5, 0.8333, 0.5625, 0.8333, 0.5625, 0.1667, 0.5, 0.1667, 0.5, 0.25, 0.5625, 0.25, 0.5625, 0.4167, 0.5, 0.4167, 0.5, 0.5, 0.5625, 0.5, 0.5625, 0.6667, 0.5, 0.6667, 0.5, 0.75, 0.5625, 0.75, 0.5625, 0.08333, 0.5, 0.08333, 0.5, 0.1667, 0.5625, 0.1667, 0.5625, 0.9167, 0.5, 0.9167, 0.5313, 1.0, 0.5625, 0.3333, 0.5, 0.3333, 0.5, 0.4167, 0.5625, 0.4167, 0.5625, 0.5833, 0.5, 0.5833, 0.5, 0.6667, 0.5625, 0.6667, 0.5313, 0.0, 0.5, 0.08333, 0.5625, 0.08333, 0.5625, 0.8333, 0.5, 0.8333, 0.5, 0.9167, 0.5625, 0.9167, 0.5625, 0.25, 0.5, 0.25, 0.5, 0.3333, 0.5625, 0.3333, 0.5625, 0.5, 0.5, 0.5, 0.5, 0.5833, 0.5625, 0.5833, 0.4688, 0.0, 0.4375, 0.08333, 0.5, 0.08333, 0.5, 0.8333, 0.4375, 0.8333, 0.4375, 0.9167, 0.5, 0.9167, 0.5, 0.25, 0.4375, 0.25, 0.4375, 0.3333, 0.5, 0.3333, 0.5, 0.5, 0.4375, 0.5, 0.4375, 0.5833, 0.5, 0.5833, 0.5, 0.75, 0.4375, 0.75, 0.4375, 0.8333, 0.5, 0.8333, 0.5, 0.1667, 0.4375, 0.1667, 0.4375, 0.25, 0.5, 0.25, 0.5, 0.4167, 0.4375, 0.4167, 0.4375, 0.5, 0.5, 0.5, 0.5, 0.6667, 0.4375, 0.6667, 0.4375, 0.75, 0.5, 0.75, 0.5, 0.08333, 0.4375, 0.08333, 0.4375, 0.1667, 0.5, 0.1667, 0.5, 0.9167, 0.4375, 0.9167, 0.4688, 1.0, 0.5, 0.3333, 0.4375, 0.3333, 0.4375, 0.4167, 0.5, 0.4167, 0.5, 0.5833, 0.4375, 0.5833, 0.4375, 0.6667, 0.5, 0.6667, 0.4375, 0.6667, 0.375, 0.6667, 0.375, 0.75, 0.4375, 0.75, 0.4375, 0.08333, 0.375, 0.08333, 0.375, 0.1667, 0.4375, 0.1667, 0.4375, 0.9167, 0.375, 0.9167, 0.4063, 1.0, 0.4375, 0.3333, 0.375, 0.3333, 0.375, 0.4167, 0.4375, 0.4167, 0.4375, 0.5833, 0.375, 0.5833, 0.375, 0.6667, 0.4375, 0.6667, 0.4063, 0.0, 0.375, 0.08333, 0.4375, 0.08333, 0.4375, 0.8333, 0.375, 0.8333, 0.375, 0.9167, 0.4375, 0.9167, 0.4375, 0.25, 0.375, 0.25, 0.375, 0.3333, 0.4375, 0.3333, 0.4375, 0.5, 0.375, 0.5, 0.375, 0.5833, 0.4375, 0.5833, 0.4375, 0.75, 0.375, 0.75, 0.375, 0.8333, 0.4375, 0.8333, 0.4375, 0.1667, 0.375, 0.1667, 0.375, 0.25, 0.4375, 0.25, 0.4375, 0.4167, 0.375, 0.4167, 0.375, 0.5, 0.4375, 0.5, 0.375, 0.75, 0.3125, 0.75, 0.3125, 0.8333, 0.375, 0.8333, 0.375, 0.1667, 0.3125, 0.1667, 0.3125, 0.25, 0.375, 0.25, 0.375, 0.4167, 0.3125, 0.4167, 0.3125, 0.5, 0.375, 0.5, 0.375, 0.6667, 0.3125, 0.6667, 0.3125, 0.75, 0.375, 0.75, 0.375, 0.08333, 0.3125, 0.08333, 0.3125, 0.1667, 0.375, 0.1667, 0.375, 0.9167, 0.3125, 0.9167, 0.3438, 1.0, 0.375, 0.3333, 0.3125, 0.3333, 0.3125, 0.4167, 0.375, 0.4167, 0.375, 0.5833, 0.3125, 0.5833, 0.3125, 0.6667, 0.375, 0.6667, 0.3438, 0.0, 0.3125, 0.08333, 0.375, 0.08333, 0.375, 0.8333, 0.3125, 0.8333, 0.3125, 0.9167, 0.375, 0.9167, 0.375, 0.25, 0.3125, 0.25, 0.3125, 0.3333, 0.375, 0.3333, 0.375, 0.5, 0.3125, 0.5, 0.3125, 0.5833, 0.375, 0.5833, 0.3125, 0.5833, 0.25, 0.5833, 0.25, 0.6667, 0.3125, 0.6667, 0.2813, 0.0, 0.25, 0.08333, 0.3125, 0.08333, 0.3125, 0.8333, 0.25, 0.8333, 0.25, 0.9167, 0.3125, 0.9167, 0.3125, 0.25, 0.25, 0.25, 0.25, 0.3333, 0.3125, 0.3333, 0.3125, 0.5, 0.25, 0.5, 0.25, 0.5833, 0.3125, 0.5833, 0.3125, 0.75, 0.25, 0.75, 0.25, 0.8333, 0.3125, 0.8333, 0.3125, 0.1667, 0.25, 0.1667, 0.25, 0.25, 0.3125, 0.25, 0.3125, 0.4167, 0.25, 0.4167, 0.25, 0.5, 0.3125, 0.5, 0.3125, 0.6667, 0.25, 0.6667, 0.25, 0.75, 0.3125, 0.75, 0.3125, 0.08333, 0.25, 0.08333, 0.25, 0.1667, 0.3125, 0.1667, 0.3125, 0.9167, 0.25, 0.9167, 0.2812, 1.0, 0.3125, 0.3333, 0.25, 0.3333, 0.25, 0.4167, 0.3125, 0.4167, 0.25, 0.6667, 0.1875, 0.6667, 0.1875, 0.75, 0.25, 0.75, 0.25, 0.08333, 0.1875, 0.08333, 0.1875, 0.1667, 0.25, 0.1667, 0.25, 0.9167, 0.1875, 0.9167, 0.2187, 1.0, 0.25, 0.3333, 0.1875, 0.3333, 0.1875, 0.4167, 0.25, 0.4167, 0.25, 0.5833, 0.1875, 0.5833, 0.1875, 0.6667, 0.25, 0.6667, 0.2187, 0.0, 0.1875, 0.08333, 0.25, 0.08333, 0.25, 0.8333, 0.1875, 0.8333, 0.1875, 0.9167, 0.25, 0.9167, 0.25, 0.25, 0.1875, 0.25, 0.1875, 0.3333, 0.25, 0.3333, 0.25, 0.5, 0.1875, 0.5, 0.1875, 0.5833, 0.25, 0.5833, 0.25, 0.75, 0.1875, 0.75, 0.1875, 0.8333, 0.25, 0.8333, 0.25, 0.1667, 0.1875, 0.1667, 0.1875, 0.25, 0.25, 0.25, 0.25, 0.4167, 0.1875, 0.4167, 0.1875, 0.5, 0.25, 0.5, 0.1875, 0.5, 0.125, 0.5, 0.125, 0.5833, 0.1875, 0.5833, 0.1875, 0.75, 0.125, 0.75, 0.125, 0.8333, 0.1875, 0.8333, 0.1875, 0.1667, 0.125, 0.1667, 0.125, 0.25, 0.1875, 0.25, 0.1875, 0.4167, 0.125, 0.4167, 0.125, 0.5, 0.1875, 0.5, 0.1875, 0.6667, 0.125, 0.6667, 0.125, 0.75, 0.1875, 0.75, 0.1875, 0.08333, 0.125, 0.08333, 0.125, 0.1667, 0.1875, 0.1667, 0.1875, 0.9167, 0.125, 0.9167, 0.1562, 1.0, 0.1875, 0.3333, 0.125, 0.3333, 0.125, 0.4167, 0.1875, 0.4167, 0.1875, 0.5833, 0.125, 0.5833, 0.125, 0.6667, 0.1875, 0.6667, 0.1562, 0.0, 0.125, 0.08333, 0.1875, 0.08333, 0.1875, 0.8333, 0.125, 0.8333, 0.125, 0.9167, 0.1875, 0.9167, 0.1875, 0.25, 0.125, 0.25, 0.125, 0.3333, 0.1875, 0.3333, 0.125, 0.5833, 0.0625, 0.5833, 0.0625, 0.6667, 0.125, 0.6667, 0.09375, 0.0, 0.0625, 0.08333, 0.125, 0.08333, 0.125, 0.8333, 0.0625, 0.8333, 0.0625, 0.9167, 0.125, 0.9167, 0.125, 0.25, 0.0625, 0.25, 0.0625, 0.3333, 0.125, 0.3333, 0.125, 0.5, 0.0625, 0.5, 0.0625, 0.5833, 0.125, 0.5833, 0.125, 0.75, 0.0625, 0.75, 0.0625, 0.8333, 0.125, 0.8333, 0.125, 0.1667, 0.0625, 0.1667, 0.0625, 0.25, 0.125, 0.25, 0.125, 0.4167, 0.0625, 0.4167, 0.0625, 0.5, 0.125, 0.5, 0.125, 0.6667, 0.0625, 0.6667, 0.0625, 0.75, 0.125, 0.75, 0.125, 0.08333, 0.0625, 0.08333, 0.0625, 0.1667, 0.125, 0.1667, 0.125, 0.9167, 0.0625, 0.9167, 0.09375, 1.0, 0.125, 0.3333, 0.0625, 0.3333, 0.0625, 0.4167, 0.125, 0.4167, 0.0625, 0.4167, 0.0, 0.4167, 0.0, 0.5, 0.0625, 0.5, 0.0625, 0.6667, 0.0, 0.6667, 0.0, 0.75, 0.0625, 0.75, 0.0625, 0.08333, 0.0, 0.08333, 0.0, 0.1667, 0.0625, 0.1667, 0.0625, 0.9167, 0.0, 0.9167, 0.03125, 1.0, 0.0625, 0.3333, 0.0, 0.3333, 0.0, 0.4167, 0.0625, 0.4167, 0.0625, 0.5833, 0.0, 0.5833, 0.0, 0.6667, 0.0625, 0.6667, 0.03125, 0.0, 0.0, 0.08333, 0.0625, 0.08333, 0.0625, 0.8333, 0.0, 0.8333, 0.0, 0.9167, 0.0625, 0.9167, 0.0625, 0.25, 0.0, 0.25, 0.0, 0.3333, 0.0625, 0.3333, 0.0625, 0.5, 0.0, 0.5, 0.0, 0.5833, 0.0625, 0.5833, 0.0625, 0.75, 0.0, 0.75, 0.0, 0.8333, 0.0625, 0.8333, 0.0625, 0.1667, 0.0, 0.1667, 0.0, 0.25, 0.0625, 0.25, 1.0, 0.5, 0.9375, 0.5, 0.9375, 0.5833, 1.0, 0.5833, 1.0, 0.75, 0.9375, 0.75, 0.9375, 0.8333, 1.0, 0.8333, 1.0, 0.1667, 0.9375, 0.1667, 0.9375, 0.25, 1.0, 0.25, 1.0, 0.4167, 0.9375, 0.4167, 0.9375, 0.5, 1.0, 0.5, 1.0, 0.6667, 0.9375, 0.6667, 0.9375, 0.75, 1.0, 0.75, 1.0, 0.08333, 0.9375, 0.08333, 0.9375, 0.1667, 1.0, 0.1667, 1.0, 0.9167, 0.9375, 0.9167, 0.9687, 1.0, 1.0, 0.3333, 0.9375, 0.3333, 0.9375, 0.4167, 1.0, 0.4167, 1.0, 0.5833, 0.9375, 0.5833, 0.9375, 0.6667, 1.0, 0.6667, 0.9687, 0.0, 0.9375, 0.08333, 1.0, 0.08333, 1.0, 0.8333, 0.9375, 0.8333, 0.9375, 0.9167, 1.0, 0.9167, 1.0, 0.25, 0.9375, 0.25, 0.9375, 0.3333, 1.0, 0.3333, 0.9375, 0.3333, 0.875, 0.3333, 0.875, 0.4167, 0.9375, 0.4167, 0.9375, 0.5833, 0.875, 0.5833, 0.875, 0.6667, 0.9375, 0.6667, 0.9062, 0.0, 0.875, 0.08333, 0.9375, 0.08333, 0.9375, 0.8333, 0.875, 0.8333, 0.875, 0.9167, 0.9375, 0.9167, 0.9375, 0.25, 0.875, 0.25, 0.875, 0.3333, 0.9375, 0.3333, 0.9375, 0.5, 0.875, 0.5, 0.875, 0.5833, 0.9375, 0.5833, 0.9375, 0.75, 0.875, 0.75, 0.875, 0.8333, 0.9375, 0.8333, 0.9375, 0.1667, 0.875, 0.1667, 0.875, 0.25, 0.9375, 0.25, 0.9375, 0.4167, 0.875, 0.4167, 0.875, 0.5, 0.9375, 0.5, 0.9375, 0.6667, 0.875, 0.6667, 0.875, 0.75, 0.9375, 0.75, 0.9375, 0.08333, 0.875, 0.08333, 0.875, 0.1667, 0.9375, 0.1667, 0.9375, 0.9167, 0.875, 0.9167, 0.9062, 1.0, 0.875, 0.4167, 0.8125, 0.4167, 0.8125, 0.5, 0.875, 0.5, 0.875, 0.6667, 0.8125, 0.6667, 0.8125, 0.75, 0.875, 0.75, 0.875, 0.08333, 0.8125, 0.08333, 0.8125, 0.1667, 0.875, 0.1667, 0.875, 0.9167, 0.8125, 0.9167, 0.8437, 1.0, 0.875, 0.3333, 0.8125, 0.3333, 0.8125, 0.4167, 0.875, 0.4167, 0.875, 0.5833, 0.8125, 0.5833, 0.8125, 0.6667, 0.875, 0.6667, 0.8437, 0.0, 0.8125, 0.08333, 0.875, 0.08333, 0.875, 0.8333, 0.8125, 0.8333, 0.8125, 0.9167, 0.875, 0.9167, 0.875, 0.25, 0.8125, 0.25, 0.8125, 0.3333, 0.875, 0.3333, 0.875, 0.5, 0.8125, 0.5, 0.8125, 0.5833, 0.875, 0.5833, 0.875, 0.75, 0.8125, 0.75, 0.8125, 0.8333, 0.875, 0.8333, 0.875, 0.1667, 0.8125, 0.1667, 0.8125, 0.25, 0.875, 0.25, 0.8125, 0.25, 0.75, 0.25, 0.75, 0.3333, 0.8125, 0.3333, 0.8125, 0.5, 0.75, 0.5, 0.75, 0.5833, 0.8125, 0.5833, 0.8125, 0.75, 0.75, 0.75, 0.75, 0.8333, 0.8125, 0.8333, 0.8125, 0.1667, 0.75, 0.1667, 0.75, 0.25, 0.8125, 0.25, 0.8125, 0.4167, 0.75, 0.4167, 0.75, 0.5, 0.8125, 0.5, 0.8125, 0.6667, 0.75, 0.6667, 0.75, 0.75, 0.8125, 0.75, 0.8125, 0.08333, 0.75, 0.08333, 0.75, 0.1667, 0.8125, 0.1667, 0.8125, 0.9167, 0.75, 0.9167, 0.7812, 1.0, 0.8125, 0.3333, 0.75, 0.3333, 0.75, 0.4167, 0.8125, 0.4167, 0.8125, 0.5833, 0.75, 0.5833, 0.75, 0.6667, 0.8125, 0.6667, 0.7812, 0.0, 0.75, 0.08333, 0.8125, 0.08333, 0.8125, 0.8333, 0.75, 0.8333, 0.75, 0.9167, 0.8125, 0.9167])
me_cylinder_002.materials.append(mat_water_drop)
me_cylinder_002.use_remesh_preserve_volume = False
me_cylinder_002.use_remesh_preserve_attributes = False
me_cylinder_002.use_mirror_vertex_groups = False
me_cylinder_002.update()

# ---- objects
ob_water_drop = bpy.data.objects.new('Water Drop', me_cylinder)
ob_fence__3x = bpy.data.objects.new('Fence [3x]', me_cube_002)
ob_cube_001 = bpy.data.objects.new('Cube.001', me_cube_003)
ob_fence_post = bpy.data.objects.new('Fence Post', me_cube_004)
ob_arm_r = bpy.data.objects.new('Arm R', me_cylinder_001)
ob_arm_l = bpy.data.objects.new('Arm L', me_cylinder_002)

# ---- transforms, parenting, visibility, modifiers, constraints
ob_water_drop.location = (0.0, 0.0, 0.0)
ob_water_drop.rotation_euler = (1.571, -0.0, 0.0)
ob_water_drop.lineart.crease_threshold = 0.0
_m = ob_water_drop.modifiers.new('Auto Smooth', 'NODES')
_m.node_group = ng_auto_smooth
_gi = [s.identifier for s in ng_auto_smooth.interface.items_tree if s.item_type == 'SOCKET' and s.in_out == 'INPUT']
_m[_gi[1]] = 1.047  # Angle
ob_fence__3x.location = (0.0, 0.0, 0.0)
ob_fence__3x.rotation_euler = (1.571, -0.0, 0.0)
ob_fence__3x.lineart.crease_threshold = 0.0
_m = ob_fence__3x.modifiers.new('Array', 'ARRAY')
_m.count = 10
_m.use_constant_offset = True
_m.constant_offset_displace = (-0.01, 0.0, 0.0)
_m.relative_offset_displace = (-1.0, 0.0, 0.0)
ob_cube_001.location = (-3.0, 2.0, 0.0)
ob_cube_001.lineart.crease_threshold = 0.0
ob_fence_post.location = (0.0, 0.0, 0.0)
ob_fence_post.rotation_euler = (1.571, -0.0, 0.0)
ob_fence_post.lineart.crease_threshold = 0.0
_m = ob_fence_post.modifiers.new('Auto Smooth', 'NODES')
_m.node_group = ng_auto_smooth
_gi = [s.identifier for s in ng_auto_smooth.interface.items_tree if s.item_type == 'SOCKET' and s.in_out == 'INPUT']
_m[_gi[1]] = 1.047  # Angle
ob_arm_r.parent = ob_water_drop
ob_arm_r.location = (-0.2938, 0.3053, 0.1689)
ob_arm_r.lineart.crease_threshold = 0.0
_m = ob_arm_r.modifiers.new('Auto Smooth', 'NODES')
_m.node_group = ng_auto_smooth
_gi = [s.identifier for s in ng_auto_smooth.interface.items_tree if s.item_type == 'SOCKET' and s.in_out == 'INPUT']
_m[_gi[1]] = 1.047  # Angle
ob_arm_l.parent = ob_water_drop
ob_arm_l.location = (0.2938, 0.3053, 0.1689)
ob_arm_l.lineart.crease_threshold = 0.0
_m = ob_arm_l.modifiers.new('Auto Smooth', 'NODES')
_m.node_group = ng_auto_smooth
_gi = [s.identifier for s in ng_auto_smooth.interface.items_tree if s.item_type == 'SOCKET' and s.in_out == 'INPUT']
_m[_gi[1]] = 1.047  # Angle

# ---- collection membership
col_collection.objects.link(ob_water_drop)
col_collection.objects.link(ob_fence__3x)
col_collection.objects.link(ob_cube_001)
col_collection.objects.link(ob_fence_post)
col_collection.objects.link(ob_arm_r)
col_collection.objects.link(ob_arm_l)

# ---- scene / render settings (as saved in the file)
scene.frame_start = 1; scene.frame_end = 250; scene.frame_set(4)
scene.render.engine = 'BLENDER_EEVEE_NEXT'
scene.cycles.use_denoising = False
scene.cycles.samples = 128
scene.cycles.sampling_pattern = 'TABULATED_SOBOL'
scene.cycles.use_adaptive_sampling = False
scene.cycles.use_light_tree = False
scene.view_settings.view_transform = 'Filmic'
bpy.context.view_layer.update()

# ---- added for rendering (the .blend has no active camera and no usable light): camera, sun
cam_auto = bpy.data.cameras.new('AutoCamera')
cam_auto.lens = 50.0
cam_auto.sensor_width = 36.0
cam_auto.clip_end = 1000.0
ob_auto_camera = bpy.data.objects.new('AutoCamera', cam_auto)
scene.collection.objects.link(ob_auto_camera)
ob_auto_camera.location = (3.99718, -5.56081, 6.22879)
ob_auto_camera.rotation_euler = (1.09748, -7.21219e-08, 0.694738)
scene.camera = ob_auto_camera
light_auto_sun = bpy.data.lights.new('AutoSun', 'SUN')
light_auto_sun.energy = 3.0
light_auto_sun.angle = 0.0523599
ob_auto_sun = bpy.data.objects.new('AutoSun', light_auto_sun)
scene.collection.objects.link(ob_auto_sun)
ob_auto_sun.rotation_euler = (0.872665, 0.174533, 0.523599)
bpy.context.view_layer.update()
